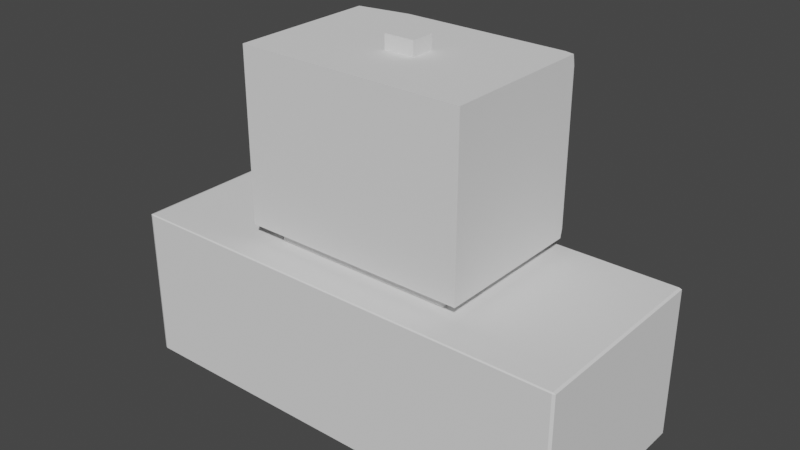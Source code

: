# Source: 1-tv.blend  (saved by Blender 3.6.13; exported with 4.5.12 LTS)
import bpy
from mathutils import Matrix  # noqa: F401  (used for matrix-valued properties, if any)

bpy.ops.wm.read_factory_settings(use_empty=True)
scene = bpy.context.scene
scene.name = 'Scene'

# ---- collections
col_collection = bpy.data.collections.new('Collection'); scene.collection.children.link(col_collection)

# ---- world
world_world = bpy.data.worlds.new('World'); scene.world = world_world
world_world.use_nodes = True; world_world.node_tree.nodes.clear()
_N = world_world.node_tree.nodes; _L = world_world.node_tree.links
n0 = _N.new('ShaderNodeOutputWorld'); n0.name = 'World Output'; n0.location = (300, 300)
n1 = _N.new('ShaderNodeBackground'); n1.name = 'Background'; n1.location = (10, 300)
n1.inputs[0].default_value = (0.05088, 0.05088, 0.05088, 1.0)
_L.new(n1.outputs[0], n0.inputs[0])
n0.is_active_output = True
world_world.color = (0.05088, 0.05088, 0.05088)
world_world.use_sun_shadow = False
world_world.sun_shadow_jitter_overblur = 0.0

# ---- meshes
me_cube_023 = bpy.data.meshes.new('Cube.023')
me_cube_023.from_pydata([(0.9227, -1.0, 0.7867), (0.9227, -1.0, -0.7564), (-0.9244, -1.0, 0.7867), (-0.9244, -1.0, -0.7564), (0.3037, -1.0, 0.7867), (0.3037, -1.0, -0.7564), (0.2635, -1.0, 0.7867), (0.2635, -1.0, -0.7564), (-0.3865, -1.0, 0.7867), (-0.3865, -1.0, -0.7564), (-0.3481, -1.0, 0.7867), (-0.3481, -1.0, -0.7564), (0.8967, -1.0, 0.7867), (0.8967, -1.0, -0.7564), (-0.901, -1.0, 0.7867), (-0.901, -1.0, -0.7564), (0.9227, -1.0, 0.7228), (-0.9244, -1.0, 0.7228), (0.3037, -1.0, 0.7228), (0.2635, -1.0, 0.7228), (-0.3865, -1.0, 0.7228), (-0.3481, -1.0, 0.7228), (0.8967, -1.0, 0.7228), (-0.901, -1.0, 0.7228), (-0.9883, -0.9883, -1.0), (-0.9883, -1.0, -0.9883), (-1.0, -0.9883, -0.9883), (-0.9883, -1.0, 0.9883), (-0.9883, -0.9883, 1.0), (-1.0, -0.9883, 0.9883), (-0.9883, 0.9883, -1.0), (-1.0, 0.9883, -0.9883), (-0.9883, 1.0, -0.9883), (-0.9883, 0.9883, 1.0), (-0.9883, 1.0, 0.9883), (-1.0, 0.9883, 0.9883), (0.9883, -0.9883, -1.0), (1.0, -0.9883, -0.9883), (0.9883, -1.0, -0.9883), (0.9883, -0.9883, 1.0), (0.9883, -1.0, 0.9883), (1.0, -0.9883, 0.9883), (0.9883, 1.0, -0.9883), (1.0, 0.9883, -0.9883), (0.9883, 0.9883, -1.0), (0.9883, 1.0, 0.9883), (0.9883, 0.9883, 1.0), (1.0, 0.9883, 0.9883), (-1.0, -0.9883, 0.7867), (-0.9883, -1.0, 0.7867), (-0.9883, 1.0, 0.7867), (-1.0, 0.9883, 0.7867), (1.0, 0.9883, 0.7867), (0.9883, 1.0, 0.7867), (0.9883, -1.0, 0.7867), (1.0, -0.9883, 0.7867), (-1.0, 0.9883, -0.7564), (-0.9883, 1.0, -0.7564), (0.9883, 1.0, -0.7564), (1.0, 0.9883, -0.7564), (1.0, -0.9883, -0.7564), (0.9883, -1.0, -0.7564), (-0.9883, -1.0, -0.7564), (-1.0, -0.9883, -0.7564), (0.9227, 0.9883, -1.0), (0.9227, 1.0, -0.9883), (0.9227, 1.0, 0.9883), (0.9227, 0.9883, 1.0), (0.9227, -1.0, -0.9883), (0.9227, -0.9883, -1.0), (0.9227, -0.9883, 1.0), (0.9227, -1.0, 0.9883), (0.9111, 0.9883, 0.7867), (0.9344, 1.0, 0.7984), (0.9227, 0.9883, 0.7751), (0.9111, 0.9883, -0.7564), (0.9227, 0.9883, -0.7447), (0.9344, 1.0, -0.7681), (-0.9244, 1.0, -0.9883), (-0.9244, 0.9883, -1.0), (-0.9244, -1.0, 0.9883), (-0.9244, -0.9883, 1.0), (-0.9244, 0.9883, 1.0), (-0.9244, 1.0, 0.9883), (-0.9244, -0.9883, -1.0), (-0.9244, -1.0, -0.9883), (-0.9244, 0.9883, 0.7751), (-0.936, 1.0, 0.7984), (-0.9127, 0.9883, 0.7867), (-0.9244, 0.9883, -0.7447), (-0.9127, 0.9883, -0.7564), (-0.936, 1.0, -0.7681), (-0.9244, 0.5765, 0.7751), (-0.9127, 0.5765, 0.7867), (-0.9127, 0.5649, 0.7751), (0.9111, 0.5649, 0.7751), (0.9111, 0.5765, 0.7867), (0.9227, 0.5765, 0.7751), (-0.9127, 0.5649, -0.7447), (-0.9127, 0.5765, -0.7564), (-0.9244, 0.5765, -0.7447), (0.9111, 0.5765, -0.7564), (0.9111, 0.5649, -0.7447), (0.9227, 0.5765, -0.7447), (0.3037, 0.9883, 1.0), (0.3037, 1.0, 0.9883), (0.3037, -0.9883, -1.0), (0.3037, -1.0, -0.9883), (0.3037, 1.0, 0.7984), (0.3037, 0.9883, 0.7867), (0.3037, 0.9883, -0.7564), (0.3037, 1.0, -0.7681), (0.3037, 0.9883, -1.0), (0.3037, 1.0, -0.9883), (0.3037, -0.9883, 1.0), (0.3037, -1.0, 0.9883), (0.3037, 0.5765, 0.7867), (0.3037, 0.5649, 0.7751), (0.292, 0.5649, -0.7447), (0.3037, 0.5765, -0.7447), (0.3153, 0.5765, -0.7564), (0.3037, 0.5765, -0.7564), (0.2635, 0.9883, -1.0), (0.2635, 1.0, -0.9883), (0.2635, -0.9883, 1.0), (0.2635, -1.0, 0.9883), (0.2635, 1.0, 0.9883), (0.2635, 0.9883, 1.0), (0.2635, -1.0, -0.9883), (0.2635, -0.9883, -1.0), (0.2635, 0.9883, 0.7867), (0.2635, 1.0, 0.7984), (0.2635, 1.0, -0.7681), (0.2635, 0.9883, -0.7564), (0.2635, 0.5649, 0.7751), (0.2635, 0.5765, 0.7867), (0.2635, 0.5765, -0.7564), (0.2518, 0.5765, -0.7564), (0.2635, 0.5765, -0.7447), (0.2752, 0.5649, -0.7447), (-0.3865, 0.9883, -1.0), (-0.3865, 1.0, -0.9883), (-0.3865, -0.9883, 1.0), (-0.3865, -1.0, 0.9883), (-0.3865, 0.9883, 1.0), (-0.3865, 1.0, 0.9883), (-0.3865, -0.9883, -1.0), (-0.3865, -1.0, -0.9883), (-0.3865, 1.0, 0.7984), (-0.3865, 0.9883, 0.7867), (-0.3865, 0.9883, -0.7564), (-0.3865, 1.0, -0.7681), (-0.3865, 0.5765, 0.7867), (-0.3865, 0.5649, 0.7751), (-0.3982, 0.5765, -0.7564), (-0.3865, 0.5765, -0.7447), (-0.3748, 0.5649, -0.7447), (-0.3865, 0.5765, -0.7564), (-0.3481, 1.0, 0.9883), (-0.3481, 0.9883, 1.0), (-0.3481, -1.0, -0.9883), (-0.3481, -0.9883, -1.0), (-0.3481, 0.9883, 0.7867), (-0.3481, 1.0, 0.7984), (-0.3481, 1.0, -0.7681), (-0.3481, 0.9883, -0.7564), (-0.3481, 0.5649, 0.7751), (-0.3481, 0.5765, 0.7867), (-0.3364, 0.5765, -0.7564), (-0.3481, 0.5765, -0.7564), (-0.3598, 0.5649, -0.7447), (-0.3481, 0.5765, -0.7447), (-0.3481, 1.0, -0.9883), (-0.3481, 0.9883, -1.0), (-0.3481, -1.0, 0.9883), (-0.3481, -0.9883, 1.0), (0.8967, 1.0, 0.9883), (0.8967, 0.9883, 1.0), (0.8967, -1.0, -0.9883), (0.8967, -0.9883, -1.0), (0.8967, 0.9883, 0.7867), (0.8967, 1.0, 0.7984), (0.8967, 1.0, -0.7681), (0.8967, 0.9883, -0.7564), (0.8967, 0.5649, 0.7751), (0.8967, 0.5765, 0.7867), (0.9083, 0.5649, -0.7447), (0.8967, 0.5765, -0.7564), (0.885, 0.5765, -0.7564), (0.8967, 0.5765, -0.7447), (0.8967, 1.0, -0.9883), (0.8967, 0.9883, -1.0), (0.8967, -1.0, 0.9883), (0.8967, -0.9883, 1.0), (-0.901, 1.0, -0.9883), (-0.901, 0.9883, -1.0), (-0.901, -1.0, 0.9883), (-0.901, -0.9883, 1.0), (-0.901, 1.0, 0.9883), (-0.901, 0.9883, 1.0), (-0.901, -1.0, -0.9883), (-0.901, -0.9883, -1.0), (-0.901, 0.9883, 0.7867), (-0.901, 1.0, 0.7984), (-0.901, 1.0, -0.7681), (-0.901, 0.9883, -0.7564), (-0.901, 0.5649, 0.7751), (-0.901, 0.5765, 0.7867), (-0.8894, 0.5765, -0.7564), (-0.901, 0.5765, -0.7564), (-0.9127, 0.5649, -0.7447), (-0.901, 0.5765, -0.7447), (-1.0, -0.9883, 0.7228), (-0.9883, -1.0, 0.7228), (-1.0, 0.9883, 0.7228), (-0.9883, 1.0, 0.7228), (0.9883, 1.0, 0.7228), (1.0, 0.9883, 0.7228), (1.0, -0.9883, 0.7228), (0.9883, -1.0, 0.7228), (0.9227, 0.9883, 0.7228), (0.9344, 1.0, 0.7228), (-0.936, 1.0, 0.7228), (-0.9244, 0.9883, 0.7228), (0.9111, 0.5649, 0.7228), (0.9227, 0.5765, 0.7228), (-0.9244, 0.5765, 0.7228), (-0.9127, 0.5649, 0.7228), (0.3037, 0.5765, 0.7111), (0.292, 0.5649, 0.7345), (0.3153, 0.5765, 0.7228), (0.2635, 0.5765, 0.7111), (0.2518, 0.5765, 0.7228), (0.2752, 0.5649, 0.7345), (-0.3865, 0.5765, 0.7111), (-0.3982, 0.5765, 0.7228), (-0.3748, 0.5649, 0.7345), (-0.3481, 0.5765, 0.7111), (-0.3598, 0.5649, 0.7345), (-0.3364, 0.5765, 0.7228), (0.8967, 0.5765, 0.7111), (0.885, 0.5765, 0.7228), (0.9083, 0.5649, 0.7345), (-0.901, 0.5765, 0.7111), (-0.9127, 0.5649, 0.7345), (-0.8894, 0.5765, 0.7228), (0.3037, 0.9172, 0.7111), (0.3153, 0.9172, 0.7228), (0.3153, 0.9289, 0.7111), (0.3037, 0.9172, -0.7447), (0.3153, 0.9289, -0.7447), (0.3153, 0.9172, -0.7564), (-0.3364, 0.9172, -0.7564), (-0.3481, 0.9172, -0.7447), (-0.3364, 0.9289, -0.7447), (0.2518, 0.9172, -0.7564), (0.2518, 0.9289, -0.7447), (0.2635, 0.9172, -0.7447), (0.2635, 0.9172, 0.7111), (0.2518, 0.9289, 0.7111), (0.2518, 0.9172, 0.7228), (-0.8894, 0.9172, -0.7564), (-0.901, 0.9172, -0.7447), (-0.8894, 0.9289, -0.7447), (-0.3982, 0.9172, -0.7564), (-0.3982, 0.9289, -0.7447), (-0.3865, 0.9172, -0.7447), (-0.3865, 0.9172, 0.7111), (-0.3982, 0.9289, 0.7111), (-0.3982, 0.9172, 0.7228), (-0.3481, 0.9172, 0.7111), (-0.3364, 0.9172, 0.7228), (-0.3364, 0.9289, 0.7111), (0.885, 0.9172, -0.7564), (0.885, 0.9289, -0.7447), (0.8967, 0.9172, -0.7447), (0.8967, 0.9172, 0.7111), (0.885, 0.9289, 0.7111), (0.885, 0.9172, 0.7228), (-0.901, 0.9172, 0.7111), (-0.8894, 0.9172, 0.7228), (-0.8894, 0.9289, 0.7111)], [], [(82, 33, 28, 81), (212, 48, 51, 214), (54, 40, 71, 0), (48, 29, 35, 51), (46, 67, 70, 39), (32, 57, 91, 78), (215, 50, 87, 222), (221, 73, 53, 216), (219, 54, 0, 16), (17, 2, 49, 213), (85, 3, 62, 25), (73, 66, 45, 53), (38, 61, 1, 68), (2, 80, 27, 49), (64, 44, 36, 69), (191, 64, 69, 179), (74, 220, 225, 97), (63, 212, 214, 56), (52, 47, 41, 55), (67, 177, 193, 70), (65, 77, 58, 42), (68, 1, 13, 178), (43, 59, 60, 37), (26, 63, 56, 31), (217, 52, 55, 218), (50, 34, 83, 87), (88, 202, 207, 93), (23, 14, 2, 17), (87, 83, 198, 203), (199, 82, 81, 197), (98, 227, 244, 210), (79, 195, 201, 84), (227, 94, 206, 244), (89, 223, 226, 100), (123, 132, 111, 113), (229, 117, 184, 242), (4, 115, 125, 6), (131, 126, 105, 108), (22, 12, 4, 18), (122, 112, 106, 129), (108, 105, 176, 181), (130, 109, 116, 135), (109, 180, 185, 116), (113, 111, 182, 190), (173, 122, 129, 161), (133, 165, 169, 136), (6, 125, 174, 10), (128, 7, 11, 160), (137, 168, 252, 255), (183, 110, 121, 187), (233, 134, 117, 229), (177, 104, 114, 193), (18, 4, 6, 19), (112, 191, 179, 106), (236, 153, 166, 238), (148, 145, 158, 163), (159, 144, 142, 175), (149, 162, 167, 152), (140, 173, 161, 146), (244, 206, 153, 236), (144, 199, 197, 142), (10, 174, 143, 8), (21, 10, 8, 20), (202, 149, 152, 207), (162, 130, 135, 167), (19, 6, 10, 21), (163, 158, 126, 131), (127, 159, 175, 124), (238, 166, 134, 233), (154, 208, 261, 264), (147, 9, 15, 200), (195, 140, 146, 201), (150, 205, 209, 157), (194, 204, 151, 141), (0, 71, 192, 12), (16, 0, 12, 22), (181, 176, 66, 73), (180, 72, 96, 185), (220, 76, 103, 225), (139, 233, 229, 118), (107, 5, 7, 128), (178, 13, 5, 107), (110, 133, 136, 121), (12, 192, 115, 4), (14, 196, 80, 2), (223, 86, 92, 226), (78, 91, 204, 194), (200, 15, 3, 85), (242, 184, 95, 224), (165, 150, 157, 169), (203, 198, 145, 148), (8, 143, 196, 14), (20, 8, 14, 23), (160, 11, 9, 147), (9, 20, 23, 15), (186, 242, 224, 102), (172, 164, 132, 123), (1, 16, 22, 13), (234, 155, 266, 267), (7, 19, 21, 11), (11, 21, 20, 9), (211, 243, 279, 262), (5, 18, 19, 7), (250, 248, 277, 274), (13, 22, 18, 5), (119, 228, 246, 249), (205, 90, 99, 209), (75, 183, 187, 101), (104, 127, 124, 114), (15, 23, 17, 3), (59, 217, 218, 60), (3, 17, 213, 62), (57, 215, 222, 91), (61, 219, 16, 1), (77, 221, 216, 58), (190, 182, 77, 65), (254, 272, 259, 256), (263, 281, 268, 265), (141, 151, 164, 172), (240, 189, 275, 276), (188, 120, 251, 273), (239, 232, 260, 271), (245, 235, 269, 280), (156, 236, 238, 170), (231, 138, 257, 258), (230, 241, 278, 247), (171, 237, 270, 253), (24, 25, 26), (27, 28, 29), (30, 31, 32), (33, 34, 35), (36, 37, 38), (39, 40, 41), (42, 43, 44), (45, 46, 47), (72, 73, 74), (75, 76, 77), (86, 87, 88), (89, 90, 91), (92, 93, 94), (95, 96, 97), (98, 99, 100), (101, 102, 103), (118, 119, 120, 121), (136, 137, 138, 139), (154, 155, 156, 157), (168, 169, 170, 171), (186, 187, 188, 189), (208, 209, 210, 211), (228, 229, 230), (231, 232, 233), (234, 235, 236), (237, 238, 239), (240, 241, 242), (243, 244, 245), (246, 247, 248), (249, 250, 251), (252, 253, 254), (255, 256, 257), (258, 259, 260), (261, 262, 263), (264, 265, 266), (267, 268, 269), (270, 271, 272), (273, 274, 275), (276, 277, 278), (279, 280, 281), (30, 24, 26, 31), (49, 27, 29, 48), (28, 33, 35, 29), (57, 32, 31, 56), (79, 30, 32, 78), (67, 46, 45, 66), (59, 43, 42, 58), (36, 44, 43, 37), (46, 39, 41, 47), (61, 38, 37, 60), (69, 36, 38, 68), (81, 28, 27, 80), (213, 49, 48, 212), (34, 50, 51, 35), (47, 52, 53, 45), (40, 54, 55, 41), (215, 57, 56, 214), (217, 59, 58, 216), (219, 61, 60, 218), (25, 62, 63, 26), (44, 64, 65, 42), (177, 67, 66, 176), (179, 69, 68, 178), (39, 70, 71, 40), (181, 73, 72, 180), (183, 75, 77, 182), (221, 77, 76, 220), (195, 79, 78, 194), (197, 81, 80, 196), (33, 82, 83, 34), (24, 84, 85, 25), (223, 89, 91, 222), (185, 96, 95, 184), (186, 102, 101, 187), (225, 103, 102, 224), (227, 98, 100, 226), (74, 97, 96, 72), (92, 86, 88, 93), (75, 101, 103, 76), (89, 100, 99, 90), (127, 104, 105, 126), (129, 106, 107, 128), (131, 108, 109, 130), (133, 110, 111, 132), (191, 112, 113, 190), (193, 114, 115, 192), (135, 116, 117, 134), (139, 118, 121, 136), (228, 119, 118, 229), (112, 122, 123, 113), (114, 124, 125, 115), (159, 127, 126, 158), (161, 129, 128, 160), (163, 131, 130, 162), (165, 133, 132, 164), (167, 135, 134, 166), (168, 137, 136, 169), (233, 139, 138, 231), (173, 140, 141, 172), (175, 142, 143, 174), (199, 144, 145, 198), (201, 146, 147, 200), (203, 148, 149, 202), (205, 150, 151, 204), (207, 152, 153, 206), (208, 154, 157, 209), (236, 156, 155, 234), (144, 159, 158, 145), (146, 161, 160, 147), (148, 163, 162, 149), (150, 165, 164, 151), (152, 167, 166, 153), (156, 170, 169, 157), (122, 173, 172, 123), (124, 175, 174, 125), (237, 171, 170, 238), (104, 177, 176, 105), (106, 179, 178, 107), (108, 181, 180, 109), (110, 183, 182, 111), (116, 185, 184, 117), (120, 188, 187, 121), (64, 191, 190, 65), (70, 193, 192, 71), (242, 186, 189, 240), (140, 195, 194, 141), (142, 197, 196, 143), (82, 199, 198, 83), (84, 201, 200, 85), (87, 203, 202, 88), (90, 205, 204, 91), (93, 207, 206, 94), (98, 210, 209, 99), (243, 211, 210, 244), (62, 213, 212, 63), (50, 215, 214, 51), (52, 217, 216, 53), (54, 219, 218, 55), (73, 221, 220, 74), (86, 223, 222, 87), (97, 225, 224, 95), (94, 227, 226, 92), (229, 242, 241, 230), (244, 236, 235, 245), (238, 233, 232, 239), (248, 250, 249, 246), (254, 256, 255, 252), (258, 257, 256, 259), (263, 265, 264, 261), (267, 266, 265, 268), (272, 254, 253, 270), (250, 274, 273, 251), (276, 275, 274, 277), (281, 263, 262, 279), (247, 278, 277, 248), (280, 269, 268, 281), (271, 260, 259, 272), (234, 267, 269, 235), (279, 243, 245, 280), (188, 273, 275, 189), (278, 241, 240, 276), (119, 249, 251, 120), (137, 255, 257, 138), (260, 232, 231, 258), (239, 271, 270, 237), (252, 168, 171, 253), (230, 247, 246, 228), (211, 262, 261, 208), (266, 155, 154, 264), (30, 79, 84, 24)])
_uv = me_cube_023.uv_layers.new(name='UVMap')
_uv.uv.foreach_set('vector', [0.8655, 0.5015, 0.8735, 0.5015, 0.8735, 0.7485, 0.8655, 0.7485, 0.5903, 0.001458, 0.5983, 0.001458, 0.5983, 0.2485, 0.5903, 0.2485, 0.5983, 0.7515, 0.6235, 0.7515, 0.6235, 0.7597, 0.5983, 0.7597, 0.5983, 0.001458, 0.6235, 0.001458, 0.6235, 0.2485, 0.5983, 0.2485, 0.6265, 0.5015, 0.6347, 0.5015, 0.6347, 0.7485, 0.6265, 0.7485, 0.3765, 0.2515, 0.4054, 0.2515, 0.404, 0.258, 0.3765, 0.2595, 0.5903, 0.2515, 0.5983, 0.2515, 0.5998, 0.258, 0.5903, 0.258, 0.5903, 0.4918, 0.5998, 0.4918, 0.5983, 0.4985, 0.5903, 0.4985, 0.5903, 0.7515, 0.5983, 0.7515, 0.5983, 0.7597, 0.5903, 0.7597, 0.5903, 0.9905, 0.5983, 0.9905, 0.5983, 0.9985, 0.5903, 0.9985, 0.3765, 0.9905, 0.4054, 0.9905, 0.4054, 0.9985, 0.3765, 0.9985, 0.5998, 0.4918, 0.6235, 0.4903, 0.6235, 0.4985, 0.5983, 0.4985, 0.3765, 0.7515, 0.4054, 0.7515, 0.4054, 0.7597, 0.3765, 0.7597, 0.5983, 0.9905, 0.6235, 0.9905, 0.6235, 0.9985, 0.5983, 0.9985, 0.3653, 0.5015, 0.3735, 0.5015, 0.3735, 0.7485, 0.3653, 0.7485, 0.3621, 0.5015, 0.3653, 0.5015, 0.3653, 0.7485, 0.3621, 0.7485, 0.5969, 0.4903, 0.5903, 0.4903, 0.5903, 0.4903, 0.5969, 0.4903, 0.4054, 0.001458, 0.5903, 0.001458, 0.5903, 0.2485, 0.4054, 0.2485, 0.5983, 0.5015, 0.6235, 0.5015, 0.6235, 0.7485, 0.5983, 0.7485, 0.6347, 0.5015, 0.6379, 0.5015, 0.6379, 0.7485, 0.6347, 0.7485, 0.3765, 0.4903, 0.404, 0.4918, 0.4054, 0.4985, 0.3765, 0.4985, 0.3765, 0.7597, 0.4054, 0.7597, 0.4054, 0.7629, 0.3765, 0.7629, 0.3765, 0.5015, 0.4054, 0.5015, 0.4054, 0.7485, 0.3765, 0.7485, 0.3765, 0.001458, 0.4054, 0.001458, 0.4054, 0.2485, 0.3765, 0.2485, 0.5903, 0.5015, 0.5983, 0.5015, 0.5983, 0.7485, 0.5903, 0.7485, 0.5983, 0.2515, 0.6235, 0.2515, 0.6235, 0.2595, 0.5998, 0.258, 0.5983, 0.2609, 0.5983, 0.2624, 0.5983, 0.2624, 0.5983, 0.2609, 0.5903, 0.9876, 0.5983, 0.9876, 0.5983, 0.9905, 0.5903, 0.9905, 0.5998, 0.258, 0.6235, 0.2595, 0.6235, 0.2624, 0.5998, 0.2624, 0.8626, 0.5015, 0.8655, 0.5015, 0.8655, 0.7485, 0.8626, 0.7485, 0.4069, 0.2609, 0.5903, 0.2609, 0.5918, 0.2609, 0.4069, 0.2609, 0.1345, 0.5015, 0.1374, 0.5015, 0.1374, 0.7485, 0.1345, 0.7485, 0.5903, 0.2609, 0.5969, 0.2609, 0.5969, 0.2624, 0.5918, 0.2609, 0.4069, 0.2595, 0.5903, 0.2595, 0.5903, 0.2595, 0.4069, 0.2595, 0.3765, 0.4079, 0.404, 0.4079, 0.404, 0.413, 0.3765, 0.413, 0.5918, 0.4115, 0.5969, 0.413, 0.5969, 0.4871, 0.5918, 0.4885, 0.5983, 0.837, 0.6235, 0.837, 0.6235, 0.8421, 0.5983, 0.8421, 0.5998, 0.4079, 0.6235, 0.4079, 0.6235, 0.413, 0.5998, 0.413, 0.5903, 0.7629, 0.5983, 0.7629, 0.5983, 0.837, 0.5903, 0.837, 0.2829, 0.5015, 0.288, 0.5015, 0.288, 0.7485, 0.2829, 0.7485, 0.5998, 0.413, 0.6235, 0.413, 0.6235, 0.4871, 0.5998, 0.4871, 0.5983, 0.4079, 0.5983, 0.413, 0.5983, 0.413, 0.5983, 0.4079, 0.5983, 0.413, 0.5983, 0.4871, 0.5983, 0.4871, 0.5983, 0.413, 0.3765, 0.413, 0.404, 0.413, 0.404, 0.4871, 0.3765, 0.4871, 0.2065, 0.5015, 0.2829, 0.5015, 0.2829, 0.7485, 0.2065, 0.7485, 0.4054, 0.4079, 0.4054, 0.3315, 0.4054, 0.3315, 0.4054, 0.4079, 0.5983, 0.8421, 0.6235, 0.8421, 0.6235, 0.9185, 0.5983, 0.9185, 0.3765, 0.8421, 0.4054, 0.8421, 0.4054, 0.9185, 0.3765, 0.9185, 0.4054, 0.4065, 0.4054, 0.3329, 0.4054, 0.3329, 0.4054, 0.4065, 0.4054, 0.4871, 0.4054, 0.413, 0.4054, 0.413, 0.4054, 0.4871, 0.5918, 0.4094, 0.5969, 0.4079, 0.5969, 0.413, 0.5918, 0.4115, 0.6379, 0.5015, 0.712, 0.5015, 0.712, 0.7485, 0.6379, 0.7485, 0.5903, 0.837, 0.5983, 0.837, 0.5983, 0.8421, 0.5903, 0.8421, 0.288, 0.5015, 0.3621, 0.5015, 0.3621, 0.7485, 0.288, 0.7485, 0.5918, 0.3281, 0.5969, 0.3267, 0.5969, 0.3315, 0.5918, 0.33, 0.5998, 0.3267, 0.6235, 0.3267, 0.6235, 0.3315, 0.5998, 0.3315, 0.7935, 0.5015, 0.7983, 0.5015, 0.7983, 0.7485, 0.7935, 0.7485, 0.5983, 0.3267, 0.5983, 0.3315, 0.5983, 0.3315, 0.5983, 0.3267, 0.2017, 0.5015, 0.2065, 0.5015, 0.2065, 0.7485, 0.2017, 0.7485, 0.5918, 0.2609, 0.5969, 0.2624, 0.5969, 0.3267, 0.5918, 0.3281, 0.7983, 0.5015, 0.8626, 0.5015, 0.8626, 0.7485, 0.7983, 0.7485, 0.5983, 0.9185, 0.6235, 0.9185, 0.6235, 0.9233, 0.5983, 0.9233, 0.5903, 0.9185, 0.5983, 0.9185, 0.5983, 0.9233, 0.5903, 0.9233, 0.5983, 0.2624, 0.5983, 0.3267, 0.5983, 0.3267, 0.5983, 0.2624, 0.5983, 0.3315, 0.5983, 0.4079, 0.5983, 0.4079, 0.5983, 0.3315, 0.5903, 0.8421, 0.5983, 0.8421, 0.5983, 0.9185, 0.5903, 0.9185, 0.5998, 0.3315, 0.6235, 0.3315, 0.6235, 0.4079, 0.5998, 0.4079, 0.7171, 0.5015, 0.7935, 0.5015, 0.7935, 0.7485, 0.7171, 0.7485, 0.5918, 0.33, 0.5969, 0.3315, 0.5969, 0.4079, 0.5918, 0.4094, 0.4054, 0.3252, 0.4054, 0.2638, 0.4054, 0.2638, 0.4054, 0.3252, 0.3765, 0.9233, 0.4054, 0.9233, 0.4054, 0.9876, 0.3765, 0.9876, 0.1374, 0.5015, 0.2017, 0.5015, 0.2017, 0.7485, 0.1374, 0.7485, 0.4054, 0.3267, 0.4054, 0.2624, 0.4054, 0.2624, 0.4054, 0.3267, 0.3765, 0.2624, 0.404, 0.2624, 0.404, 0.3267, 0.3765, 0.3267, 0.5983, 0.7597, 0.6235, 0.7597, 0.6235, 0.7629, 0.5983, 0.7629, 0.5903, 0.7597, 0.5983, 0.7597, 0.5983, 0.7629, 0.5903, 0.7629, 0.5998, 0.4871, 0.6235, 0.4871, 0.6235, 0.4903, 0.5998, 0.4918, 0.5983, 0.4871, 0.5983, 0.4889, 0.5983, 0.4889, 0.5983, 0.4871, 0.5903, 0.4903, 0.4069, 0.4903, 0.4069, 0.4903, 0.5903, 0.4903, 0.4069, 0.4094, 0.5918, 0.4094, 0.5918, 0.4115, 0.4069, 0.4115, 0.3765, 0.837, 0.4054, 0.837, 0.4054, 0.8421, 0.3765, 0.8421, 0.3765, 0.7629, 0.4054, 0.7629, 0.4054, 0.837, 0.3765, 0.837, 0.4054, 0.413, 0.4054, 0.4079, 0.4054, 0.4079, 0.4054, 0.413, 0.5983, 0.7629, 0.6235, 0.7629, 0.6235, 0.837, 0.5983, 0.837, 0.5983, 0.9876, 0.6235, 0.9876, 0.6235, 0.9905, 0.5983, 0.9905, 0.5903, 0.2595, 0.5969, 0.2595, 0.5969, 0.2595, 0.5903, 0.2595, 0.3765, 0.2595, 0.404, 0.258, 0.404, 0.2624, 0.3765, 0.2624, 0.3765, 0.9876, 0.4054, 0.9876, 0.4054, 0.9905, 0.3765, 0.9905, 0.5918, 0.4885, 0.5969, 0.4871, 0.5969, 0.4889, 0.5903, 0.4889, 0.4054, 0.3315, 0.4054, 0.3267, 0.4054, 0.3267, 0.4054, 0.3315, 0.5998, 0.2624, 0.6235, 0.2624, 0.6235, 0.3267, 0.5998, 0.3267, 0.5983, 0.9233, 0.6235, 0.9233, 0.6235, 0.9876, 0.5983, 0.9876, 0.5903, 0.9233, 0.5983, 0.9233, 0.5983, 0.9876, 0.5903, 0.9876, 0.3765, 0.9185, 0.4054, 0.9185, 0.4054, 0.9233, 0.3765, 0.9233, 0.4054, 0.9233, 0.5903, 0.9233, 0.5903, 0.9876, 0.4054, 0.9876, 0.4069, 0.4885, 0.5918, 0.4885, 0.5903, 0.4889, 0.4069, 0.4889, 0.3765, 0.3315, 0.404, 0.3315, 0.404, 0.4079, 0.3765, 0.4079, 0.4054, 0.7597, 0.5903, 0.7597, 0.5903, 0.7629, 0.4054, 0.7629, 0.5889, 0.3267, 0.4069, 0.3267, 0.4069, 0.3267, 0.5889, 0.3267, 0.4054, 0.8421, 0.5903, 0.8421, 0.5903, 0.9185, 0.4054, 0.9185, 0.4054, 0.9185, 0.5903, 0.9185, 0.5903, 0.9233, 0.4054, 0.9233, 0.4069, 0.2624, 0.5889, 0.2624, 0.5889, 0.2624, 0.4069, 0.2624, 0.4054, 0.837, 0.5903, 0.837, 0.5903, 0.8421, 0.4054, 0.8421, 0.4069, 0.4144, 0.5889, 0.4144, 0.5889, 0.4856, 0.4069, 0.4856, 0.4054, 0.7629, 0.5903, 0.7629, 0.5903, 0.837, 0.4054, 0.837, 0.4069, 0.413, 0.5889, 0.413, 0.5889, 0.413, 0.4069, 0.413, 0.4054, 0.2624, 0.4054, 0.2609, 0.4054, 0.2609, 0.4054, 0.2624, 0.4054, 0.4889, 0.4054, 0.4871, 0.4054, 0.4871, 0.4054, 0.4889, 0.712, 0.5015, 0.7171, 0.5015, 0.7171, 0.7485, 0.712, 0.7485, 0.4054, 0.9876, 0.5903, 0.9876, 0.5903, 0.9905, 0.4054, 0.9905, 0.4054, 0.5015, 0.5903, 0.5015, 0.5903, 0.7485, 0.4054, 0.7485, 0.4054, 0.9905, 0.5903, 0.9905, 0.5903, 0.9985, 0.4054, 0.9985, 0.4054, 0.2515, 0.5903, 0.2515, 0.5903, 0.258, 0.404, 0.258, 0.4054, 0.7515, 0.5903, 0.7515, 0.5903, 0.7597, 0.4054, 0.7597, 0.404, 0.4918, 0.5903, 0.4918, 0.5903, 0.4985, 0.4054, 0.4985, 0.3765, 0.4871, 0.404, 0.4871, 0.404, 0.4918, 0.3765, 0.4903, 0.4069, 0.3329, 0.5889, 0.3329, 0.5889, 0.4065, 0.4069, 0.4065, 0.4069, 0.2638, 0.5889, 0.2638, 0.5889, 0.3252, 0.4069, 0.3252, 0.3765, 0.3267, 0.404, 0.3267, 0.404, 0.3315, 0.3765, 0.3315, 0.5889, 0.4871, 0.4069, 0.4871, 0.4069, 0.4871, 0.5889, 0.4871, 0.4054, 0.4856, 0.4054, 0.4144, 0.4054, 0.4144, 0.4054, 0.4856, 0.5903, 0.3329, 0.5903, 0.4065, 0.5903, 0.4065, 0.5903, 0.3329, 0.5903, 0.2638, 0.5903, 0.3252, 0.5903, 0.3252, 0.5903, 0.2638, 0.4069, 0.3281, 0.5918, 0.3281, 0.5918, 0.33, 0.4069, 0.33, 0.5889, 0.4079, 0.4069, 0.4079, 0.4069, 0.4079, 0.5889, 0.4079, 0.5903, 0.4144, 0.5903, 0.4856, 0.5903, 0.4856, 0.5903, 0.4144, 0.4069, 0.3315, 0.5889, 0.3315, 0.5889, 0.3315, 0.4069, 0.3315, 0.1265, 0.7485, 0.1265, 0.75, 0.125, 0.7485, 0.6235, 0.9985, 0.625, 0.9985, 0.6235, 1.0, 0.1265, 0.5015, 0.125, 0.5015, 0.1265, 0.5, 0.625, 0.2515, 0.6235, 0.2515, 0.6235, 0.25, 0.3735, 0.7485, 0.375, 0.7485, 0.3735, 0.75, 0.625, 0.7515, 0.6235, 0.7515, 0.6235, 0.75, 0.3765, 0.4985, 0.3765, 0.5, 0.375, 0.4985, 0.6235, 0.4985, 0.625, 0.4985, 0.6235, 0.5, 0.5983, 0.4889, 0.5998, 0.4918, 0.5969, 0.4903, 0.4054, 0.4889, 0.4069, 0.4903, 0.404, 0.4918, 0.5969, 0.2595, 0.5998, 0.258, 0.5983, 0.2609, 0.4069, 0.2595, 0.4054, 0.2609, 0.404, 0.258, 0.5969, 0.2595, 0.5983, 0.2609, 0.5969, 0.2609, 0.5969, 0.4889, 0.5983, 0.4889, 0.5969, 0.4903, 0.4069, 0.2609, 0.4054, 0.2609, 0.4069, 0.2595, 0.4054, 0.4889, 0.4069, 0.4889, 0.4069, 0.4903, 0.4069, 0.4115, 0.4069, 0.413, 0.4054, 0.4144, 0.4054, 0.413, 0.4054, 0.4079, 0.4054, 0.4065, 0.4069, 0.4079, 0.4069, 0.4094, 0.4054, 0.3252, 0.4069, 0.3267, 0.4069, 0.3281, 0.4054, 0.3267, 0.4054, 0.3329, 0.4054, 0.3315, 0.4069, 0.33, 0.4069, 0.3315, 0.4069, 0.4885, 0.4054, 0.4871, 0.4054, 0.4856, 0.4069, 0.4871, 0.4054, 0.2638, 0.4054, 0.2624, 0.4069, 0.2609, 0.4069, 0.2624, 0.5889, 0.413, 0.5918, 0.4115, 0.5903, 0.4144, 0.5889, 0.4079, 0.5903, 0.4065, 0.5918, 0.4094, 0.5889, 0.3267, 0.5903, 0.3252, 0.5918, 0.3281, 0.5889, 0.3315, 0.5918, 0.33, 0.5903, 0.3329, 0.5889, 0.4871, 0.5903, 0.4856, 0.5918, 0.4885, 0.5889, 0.2624, 0.5918, 0.2609, 0.5903, 0.2638, 0.5889, 0.413, 0.5903, 0.4144, 0.5889, 0.4144, 0.4069, 0.413, 0.4069, 0.4144, 0.4054, 0.4144, 0.4054, 0.3329, 0.4069, 0.3315, 0.4069, 0.3329, 0.4054, 0.4065, 0.4069, 0.4065, 0.4069, 0.4079, 0.5889, 0.4079, 0.5889, 0.4065, 0.5903, 0.4065, 0.4054, 0.2638, 0.4069, 0.2624, 0.4069, 0.2638, 0.4054, 0.3252, 0.4069, 0.3252, 0.4069, 0.3267, 0.5889, 0.3267, 0.5889, 0.3252, 0.5903, 0.3252, 0.5889, 0.3315, 0.5903, 0.3329, 0.5889, 0.3329, 0.4054, 0.4856, 0.4069, 0.4856, 0.4069, 0.4871, 0.5889, 0.4871, 0.5889, 0.4856, 0.5903, 0.4856, 0.5889, 0.2624, 0.5903, 0.2638, 0.5889, 0.2638, 0.1265, 0.5015, 0.1265, 0.7485, 0.125, 0.7485, 0.125, 0.5015, 0.5983, 0.0, 0.6235, 0.0, 0.6235, 0.001458, 0.5983, 0.001458, 0.625, 0.001458, 0.625, 0.2485, 0.6235, 0.2485, 0.6235, 0.001458, 0.4054, 0.2515, 0.3765, 0.2515, 0.3765, 0.2485, 0.4054, 0.2485, 0.1345, 0.5015, 0.1265, 0.5015, 0.1265, 0.5, 0.1345, 0.5, 0.625, 0.4903, 0.625, 0.4985, 0.6235, 0.4985, 0.6235, 0.4903, 0.4054, 0.5015, 0.3765, 0.5015, 0.3765, 0.4985, 0.4054, 0.4985, 0.3735, 0.7485, 0.3735, 0.5015, 0.3765, 0.5015, 0.3765, 0.7485, 0.6265, 0.5015, 0.6265, 0.7485, 0.6235, 0.7485, 0.6235, 0.5015, 0.4054, 0.7515, 0.3765, 0.7515, 0.3765, 0.7485, 0.4054, 0.7485, 0.3653, 0.7485, 0.3735, 0.7485, 0.3735, 0.75, 0.3653, 0.75, 0.625, 0.9905, 0.625, 0.9985, 0.6235, 0.9985, 0.6235, 0.9905, 0.5903, 0.0, 0.5983, 0.0, 0.5983, 0.001458, 0.5903, 0.001458, 0.6235, 0.2515, 0.5983, 0.2515, 0.5983, 0.2485, 0.6235, 0.2485, 0.6235, 0.5015, 0.5983, 0.5015, 0.5983, 0.4985, 0.6235, 0.4985, 0.6235, 0.7515, 0.5983, 0.7515, 0.5983, 0.7485, 0.6235, 0.7485, 0.5903, 0.2515, 0.4054, 0.2515, 0.4054, 0.2485, 0.5903, 0.2485, 0.5903, 0.5015, 0.4054, 0.5015, 0.4054, 0.4985, 0.5903, 0.4985, 0.5903, 0.7515, 0.4054, 0.7515, 0.4054, 0.7485, 0.5903, 0.7485, 0.3765, 0.0, 0.4054, 0.0, 0.4054, 0.001458, 0.3765, 0.001458, 0.3735, 0.5015, 0.3653, 0.5015, 0.3653, 0.5, 0.3735, 0.5, 0.625, 0.4871, 0.625, 0.4903, 0.6235, 0.4903, 0.6235, 0.4871, 0.3621, 0.7485, 0.3653, 0.7485, 0.3653, 0.75, 0.3621, 0.75, 0.625, 0.7515, 0.625, 0.7597, 0.6235, 0.7597, 0.6235, 0.7515, 0.5998, 0.4871, 0.5998, 0.4918, 0.5983, 0.4889, 0.5983, 0.4871, 0.4054, 0.4871, 0.4054, 0.4889, 0.404, 0.4918, 0.404, 0.4871, 0.5903, 0.4918, 0.404, 0.4918, 0.4069, 0.4903, 0.5903, 0.4903, 0.1374, 0.5015, 0.1345, 0.5015, 0.1345, 0.5, 0.1374, 0.5, 0.625, 0.9876, 0.625, 0.9905, 0.6235, 0.9905, 0.6235, 0.9876, 0.625, 0.2515, 0.625, 0.2595, 0.6235, 0.2595, 0.6235, 0.2515, 0.1265, 0.7485, 0.1345, 0.7485, 0.1345, 0.75, 0.1265, 0.75, 0.5903, 0.2595, 0.4069, 0.2595, 0.404, 0.258, 0.5903, 0.258, 0.5983, 0.4871, 0.5983, 0.4889, 0.5969, 0.4889, 0.5969, 0.4871, 0.4069, 0.4885, 0.4069, 0.4889, 0.4054, 0.4889, 0.4054, 0.4871, 0.5903, 0.4903, 0.4069, 0.4903, 0.4069, 0.4889, 0.5903, 0.4889, 0.5903, 0.2609, 0.4069, 0.2609, 0.4069, 0.2595, 0.5903, 0.2595, 0.5969, 0.4903, 0.5969, 0.4903, 0.5983, 0.4889, 0.5983, 0.4889, 0.5969, 0.2595, 0.5969, 0.2595, 0.5983, 0.2609, 0.5983, 0.2609, 0.4054, 0.4889, 0.4054, 0.4889, 0.4069, 0.4903, 0.4069, 0.4903, 0.4069, 0.2595, 0.4069, 0.2595, 0.4054, 0.2609, 0.4054, 0.2609, 0.625, 0.4079, 0.625, 0.413, 0.6235, 0.413, 0.6235, 0.4079, 0.2829, 0.7485, 0.288, 0.7485, 0.288, 0.75, 0.2829, 0.75, 0.5998, 0.4079, 0.5998, 0.413, 0.5983, 0.413, 0.5983, 0.4079, 0.4054, 0.4079, 0.4054, 0.413, 0.404, 0.413, 0.404, 0.4079, 0.3621, 0.5015, 0.288, 0.5015, 0.288, 0.5, 0.3621, 0.5, 0.625, 0.7629, 0.625, 0.837, 0.6235, 0.837, 0.6235, 0.7629, 0.5983, 0.4079, 0.5983, 0.413, 0.5969, 0.413, 0.5969, 0.4079, 0.4069, 0.4094, 0.4069, 0.4115, 0.4054, 0.413, 0.4054, 0.4079, 0.5889, 0.413, 0.4069, 0.413, 0.4069, 0.4115, 0.5918, 0.4115, 0.288, 0.5015, 0.2829, 0.5015, 0.2829, 0.5, 0.288, 0.5, 0.625, 0.837, 0.625, 0.8421, 0.6235, 0.8421, 0.6235, 0.837, 0.625, 0.3315, 0.625, 0.4079, 0.6235, 0.4079, 0.6235, 0.3315, 0.2065, 0.7485, 0.2829, 0.7485, 0.2829, 0.75, 0.2065, 0.75, 0.5998, 0.3315, 0.5998, 0.4079, 0.5983, 0.4079, 0.5983, 0.3315, 0.4054, 0.3315, 0.4054, 0.4079, 0.404, 0.4079, 0.404, 0.3315, 0.5983, 0.3315, 0.5983, 0.4079, 0.5969, 0.4079, 0.5969, 0.3315, 0.4054, 0.3329, 0.4054, 0.4065, 0.4054, 0.4079, 0.4054, 0.3315, 0.5918, 0.4094, 0.4069, 0.4094, 0.4069, 0.4079, 0.5889, 0.4079, 0.2065, 0.5015, 0.2017, 0.5015, 0.2017, 0.5, 0.2065, 0.5, 0.625, 0.9185, 0.625, 0.9233, 0.6235, 0.9233, 0.6235, 0.9185, 0.625, 0.2624, 0.625, 0.3267, 0.6235, 0.3267, 0.6235, 0.2624, 0.1374, 0.7485, 0.2017, 0.7485, 0.2017, 0.75, 0.1374, 0.75, 0.5998, 0.2624, 0.5998, 0.3267, 0.5983, 0.3267, 0.5983, 0.2624, 0.4054, 0.2624, 0.4054, 0.3267, 0.404, 0.3267, 0.404, 0.2624, 0.5983, 0.2624, 0.5983, 0.3267, 0.5969, 0.3267, 0.5969, 0.2624, 0.4054, 0.2638, 0.4054, 0.3252, 0.4054, 0.3267, 0.4054, 0.2624, 0.5918, 0.3281, 0.4069, 0.3281, 0.4069, 0.3267, 0.5889, 0.3267, 0.625, 0.3267, 0.625, 0.3315, 0.6235, 0.3315, 0.6235, 0.3267, 0.2017, 0.7485, 0.2065, 0.7485, 0.2065, 0.75, 0.2017, 0.75, 0.5998, 0.3267, 0.5998, 0.3315, 0.5983, 0.3315, 0.5983, 0.3267, 0.4054, 0.3267, 0.4054, 0.3315, 0.404, 0.3315, 0.404, 0.3267, 0.5983, 0.3267, 0.5983, 0.3315, 0.5969, 0.3315, 0.5969, 0.3267, 0.4069, 0.3281, 0.4069, 0.33, 0.4054, 0.3315, 0.4054, 0.3267, 0.2829, 0.5015, 0.2065, 0.5015, 0.2065, 0.5, 0.2829, 0.5, 0.625, 0.8421, 0.625, 0.9185, 0.6235, 0.9185, 0.6235, 0.8421, 0.5889, 0.3315, 0.4069, 0.3315, 0.4069, 0.33, 0.5918, 0.33, 0.625, 0.413, 0.625, 0.4871, 0.6235, 0.4871, 0.6235, 0.413, 0.288, 0.7485, 0.3621, 0.7485, 0.3621, 0.75, 0.288, 0.75, 0.5998, 0.413, 0.5998, 0.4871, 0.5983, 0.4871, 0.5983, 0.413, 0.4054, 0.413, 0.4054, 0.4871, 0.404, 0.4871, 0.404, 0.413, 0.5983, 0.413, 0.5983, 0.4871, 0.5969, 0.4871, 0.5969, 0.413, 0.4054, 0.4144, 0.4054, 0.4856, 0.4054, 0.4871, 0.4054, 0.413, 0.3653, 0.5015, 0.3621, 0.5015, 0.3621, 0.5, 0.3653, 0.5, 0.625, 0.7597, 0.625, 0.7629, 0.6235, 0.7629, 0.6235, 0.7597, 0.5918, 0.4885, 0.4069, 0.4885, 0.4069, 0.4871, 0.5889, 0.4871, 0.2017, 0.5015, 0.1374, 0.5015, 0.1374, 0.5, 0.2017, 0.5, 0.625, 0.9233, 0.625, 0.9876, 0.6235, 0.9876, 0.6235, 0.9233, 0.625, 0.2595, 0.625, 0.2624, 0.6235, 0.2624, 0.6235, 0.2595, 0.1345, 0.7485, 0.1374, 0.7485, 0.1374, 0.75, 0.1345, 0.75, 0.5998, 0.258, 0.5998, 0.2624, 0.5983, 0.2624, 0.5983, 0.2609, 0.4054, 0.2609, 0.4054, 0.2624, 0.404, 0.2624, 0.404, 0.258, 0.5983, 0.2609, 0.5983, 0.2624, 0.5969, 0.2624, 0.5969, 0.2609, 0.4069, 0.2609, 0.4069, 0.2609, 0.4054, 0.2624, 0.4054, 0.2609, 0.5889, 0.2624, 0.4069, 0.2624, 0.4069, 0.2609, 0.5918, 0.2609, 0.4054, 0.0, 0.5903, 0.0, 0.5903, 0.001458, 0.4054, 0.001458, 0.5983, 0.2515, 0.5903, 0.2515, 0.5903, 0.2485, 0.5983, 0.2485, 0.5983, 0.5015, 0.5903, 0.5015, 0.5903, 0.4985, 0.5983, 0.4985, 0.5983, 0.7515, 0.5903, 0.7515, 0.5903, 0.7485, 0.5983, 0.7485, 0.5998, 0.4918, 0.5903, 0.4918, 0.5903, 0.4903, 0.5969, 0.4903, 0.5969, 0.2595, 0.5903, 0.2595, 0.5903, 0.258, 0.5998, 0.258, 0.5969, 0.4903, 0.5903, 0.4903, 0.5903, 0.4889, 0.5969, 0.4889, 0.5969, 0.2609, 0.5903, 0.2609, 0.5903, 0.2595, 0.5969, 0.2595, 0.5918, 0.4115, 0.5918, 0.4885, 0.5903, 0.4856, 0.5903, 0.4144, 0.5918, 0.2609, 0.5918, 0.3281, 0.5903, 0.3252, 0.5903, 0.2638, 0.5918, 0.33, 0.5918, 0.4094, 0.5903, 0.4065, 0.5903, 0.3329, 0.5889, 0.4144, 0.4069, 0.4144, 0.4069, 0.413, 0.5889, 0.413, 0.4069, 0.3329, 0.4069, 0.4065, 0.4054, 0.4065, 0.4054, 0.3329, 0.5889, 0.4079, 0.4069, 0.4079, 0.4069, 0.4065, 0.5889, 0.4065, 0.4069, 0.2638, 0.4069, 0.3252, 0.4054, 0.3252, 0.4054, 0.2638, 0.5889, 0.3267, 0.4069, 0.3267, 0.4069, 0.3252, 0.5889, 0.3252, 0.5889, 0.3329, 0.4069, 0.3329, 0.4069, 0.3315, 0.5889, 0.3315, 0.4069, 0.4144, 0.4069, 0.4856, 0.4054, 0.4856, 0.4054, 0.4144, 0.5889, 0.4871, 0.4069, 0.4871, 0.4069, 0.4856, 0.5889, 0.4856, 0.5889, 0.2638, 0.4069, 0.2638, 0.4069, 0.2624, 0.5889, 0.2624, 0.5903, 0.4144, 0.5903, 0.4856, 0.5889, 0.4856, 0.5889, 0.4144, 0.5903, 0.2638, 0.5903, 0.3252, 0.5889, 0.3252, 0.5889, 0.2638, 0.5903, 0.3329, 0.5903, 0.4065, 0.5889, 0.4065, 0.5889, 0.3329, 0.5889, 0.3267, 0.5889, 0.3267, 0.5903, 0.3252, 0.5903, 0.3252, 0.5889, 0.2624, 0.5889, 0.2624, 0.5903, 0.2638, 0.5903, 0.2638, 0.4054, 0.4856, 0.4054, 0.4856, 0.4069, 0.4871, 0.4069, 0.4871, 0.5903, 0.4856, 0.5903, 0.4856, 0.5889, 0.4871, 0.5889, 0.4871, 0.4069, 0.413, 0.4069, 0.413, 0.4054, 0.4144, 0.4054, 0.4144, 0.4054, 0.4065, 0.4054, 0.4065, 0.4069, 0.4079, 0.4069, 0.4079, 0.5903, 0.4065, 0.5903, 0.4065, 0.5889, 0.4079, 0.5889, 0.4079, 0.5903, 0.3329, 0.5903, 0.3329, 0.5889, 0.3315, 0.5889, 0.3315, 0.4054, 0.3329, 0.4054, 0.3329, 0.4069, 0.3315, 0.4069, 0.3315, 0.5903, 0.4144, 0.5903, 0.4144, 0.5889, 0.413, 0.5889, 0.413, 0.4069, 0.2624, 0.4069, 0.2624, 0.4054, 0.2638, 0.4054, 0.2638, 0.4069, 0.3267, 0.4069, 0.3267, 0.4054, 0.3252, 0.4054, 0.3252, 0.1265, 0.5015, 0.1345, 0.5015, 0.1345, 0.7485, 0.1265, 0.7485])
me_cube_023.update()
me_cube = bpy.data.meshes.new('Cube')
me_cube.from_pydata([(-1.0, -1.0, 0.9347), (-1.0, 1.0, 0.9347), (1.0, -1.0, 0.9347), (1.0, 1.0, 0.9347), (-0.7831, -0.7831, -1.077), (-1.0, -1.0, -0.8549), (-0.7831, 0.7831, -1.077), (-1.0, 1.0, -0.8549), (0.7831, -0.7831, -1.077), (1.0, -1.0, -0.8549), (0.7831, 0.7831, -1.077), (1.0, 1.0, -0.8549), (-1.272, -1.197, -0.01082), (-1.272, -1.197, 11.19), (-1.272, 1.22, -0.01082), (-1.272, 1.219, 11.19), (1.228, -1.197, -0.01082), (1.228, -1.197, 11.19), (1.228, 1.339, -0.01082), (1.228, 1.336, 11.19), (-0.6983, 1.37, -0.01082), (-0.6983, 1.368, 11.19), (-0.6983, -1.197, -0.01082), (-0.6983, -1.197, 11.19), (-1.272, -1.197, 10.52), (-1.222, 1.244, 10.29), (1.228, 1.369, 10.52), (1.228, -1.197, 10.52), (-0.6983, -1.197, 10.52), (-0.749, 1.389, 10.29), (-1.222, 1.244, 0.8456), (1.228, 1.369, 0.6075), (1.228, -1.197, 0.6075), (-0.6983, -1.197, 0.6075), (-0.749, 1.389, 0.8456), (-1.272, -1.197, 0.6075), (1.13, 1.368, 11.19), (1.13, -1.197, -0.01082), (1.13, 1.37, -0.01082), (1.13, -1.197, 11.19), (1.13, -1.197, 10.52), (1.13, 1.405, 10.52), (1.13, 1.405, 0.6075), (1.13, -1.197, 0.6075), (-0.6642, 1.371, 10.37), (-0.6642, 1.371, 0.7605), (1.096, 1.371, 10.37), (1.096, 1.371, 0.7605), (-0.6983, 1.35, 10.52), (-0.6983, 1.35, 0.6075), (1.13, 1.35, 10.52), (1.13, 1.35, 0.6075), (-0.6642, 1.234, 10.37), (-0.6642, 1.234, 0.7605), (1.096, 1.234, 10.37), (1.096, 1.234, 0.7605), (-0.6642, 1.234, 10.37), (-0.6642, 1.234, 0.7605), (1.096, 1.234, 10.37), (1.096, 1.234, 0.7605), (-0.6642, 1.366, 5.566), (0.2157, 1.399, 10.37), (0.2157, 1.399, 0.7605), (1.096, 1.366, 5.566), (-0.6642, 1.343, 7.968), (1.096, 1.343, 7.968), (-0.6642, 1.343, 3.163), (1.096, 1.343, 3.163), (0.6556, 1.369, 10.37), (0.6556, 1.369, 0.7605), (-0.2243, 1.369, 10.37), (-0.2243, 1.369, 0.7605), (-0.6642, 1.297, 9.169), (1.096, 1.297, 9.169), (-0.6642, 1.363, 6.767), (1.096, 1.363, 6.767), (-0.6642, 1.363, 4.364), (1.096, 1.363, 4.364), (-0.6642, 1.297, 1.962), (1.096, 1.297, 1.962), (-0.004298, 1.395, 10.37), (-0.004298, 1.395, 0.7605), (0.4356, 1.395, 10.37), (0.4356, 1.395, 0.7605), (0.8756, 1.312, 10.37), (0.8756, 1.312, 0.7605), (-0.4442, 1.312, 10.37), (-0.4442, 1.312, 0.7605), (-0.6642, 1.154, 1.962), (-0.6642, 1.09, 0.7605), (0.8756, 1.169, 10.37), (1.096, 1.09, 10.37), (0.8756, 1.169, 0.7605), (1.096, 1.09, 0.7605), (1.096, 1.154, 1.962), (-0.6642, 1.22, 6.767), (-0.6642, 1.223, 5.566), (-0.004298, 1.253, 10.37), (0.2157, 1.257, 10.37), (-0.004298, 1.253, 0.7605), (0.2157, 1.257, 0.7605), (1.096, 1.22, 6.767), (1.096, 1.223, 5.566), (0.8756, 1.332, 5.566), (-0.004298, 1.454, 5.566), (0.2157, 1.461, 5.566), (0.2157, 1.351, 1.962), (0.2157, 1.455, 6.767), (-0.6642, 1.154, 9.169), (-0.6642, 1.2, 7.968), (1.096, 1.154, 9.169), (1.096, 1.2, 7.968), (0.2157, 1.351, 9.169), (0.2157, 1.422, 7.968), (-0.004298, 1.416, 7.968), (0.8756, 1.303, 7.968), (-0.6642, 1.22, 4.364), (-0.6642, 1.2, 3.163), (1.096, 1.22, 4.364), (1.096, 1.2, 3.163), (0.2157, 1.455, 4.364), (0.2157, 1.422, 3.163), (-0.004298, 1.416, 3.163), (0.8756, 1.303, 3.163), (0.4356, 1.253, 10.37), (0.6556, 1.227, 10.37), (0.4356, 1.253, 0.7605), (0.6556, 1.227, 0.7605), (0.4356, 1.454, 5.566), (0.6556, 1.414, 5.566), (0.4356, 1.416, 7.968), (0.6556, 1.38, 7.968), (0.4356, 1.416, 3.163), (0.6556, 1.38, 3.163), (0.6556, 1.315, 1.962), (0.6556, 1.41, 6.767), (0.6556, 1.41, 4.364), (0.6556, 1.315, 9.169), (-0.4442, 1.169, 10.37), (-0.2243, 1.227, 10.37), (-0.4442, 1.169, 0.7605), (-0.2243, 1.227, 0.7605), (-0.4442, 1.332, 5.566), (-0.2243, 1.414, 5.566), (-0.4442, 1.303, 7.968), (-0.2243, 1.38, 7.968), (-0.4442, 1.303, 3.163), (-0.2243, 1.38, 3.163), (-0.2243, 1.315, 1.962), (-0.2243, 1.41, 6.767), (-0.2243, 1.315, 9.169), (-0.2243, 1.41, 4.364), (-0.6642, 1.09, 10.37), (-0.4442, 1.247, 9.169), (0.4356, 1.347, 9.169), (-0.004298, 1.347, 9.169), (0.8756, 1.247, 9.169), (-0.4442, 1.328, 6.767), (0.4356, 1.449, 6.767), (0.8756, 1.328, 6.767), (-0.004298, 1.449, 6.767), (-0.4442, 1.328, 4.364), (0.4356, 1.449, 4.364), (-0.004298, 1.449, 4.364), (0.8756, 1.328, 4.364), (-0.4442, 1.247, 1.962), (0.4356, 1.347, 1.962), (0.8756, 1.247, 1.962), (-0.004298, 1.347, 1.962), (-1.272, 1.229, 10.52), (-0.6983, 1.405, 10.52), (-1.272, 1.229, 0.6075), (-0.6983, 1.405, 0.6075), (-1.209, 1.15, 10.29), (-0.7362, 1.296, 10.29), (-1.209, 1.15, 0.8456), (-0.7362, 1.296, 0.8456), (-1.209, 1.15, 3.036), (-1.209, 1.15, 2.866), (-1.209, 1.15, 2.512), (-1.209, 1.15, 2.327), (-1.209, 1.15, 1.985), (-1.209, 1.15, 1.828), (-1.209, 1.15, 1.5), (-0.7362, 1.296, 3.071), (-0.7362, 1.296, 2.905), (-0.7362, 1.296, 2.534), (-0.7362, 1.296, 2.353), (-0.7362, 1.296, 1.988), (-0.7362, 1.296, 1.844), (-0.7362, 1.296, 1.523), (-0.7362, 1.296, 4.669), (-0.7362, 1.296, 4.525), (-0.7362, 1.296, 4.154), (-0.7362, 1.296, 4.01), (-0.7362, 1.296, 3.596), (-0.7362, 1.296, 3.456), (-1.209, 1.15, 4.603), (-1.209, 1.15, 4.463), (-1.209, 1.15, 4.101), (-1.209, 1.15, 3.951), (-1.209, 1.15, 3.539), (-1.209, 1.15, 3.4), (-1.209, 1.15, 1.358), (-0.7362, 1.296, 1.397), (-1.2, 1.082, 3.186), (-1.2, 1.082, 3.016), (-1.2, 1.082, 2.662), (-1.2, 1.082, 2.477), (-1.2, 1.082, 2.135), (-1.2, 1.082, 1.978), (-0.7274, 1.227, 3.221), (-0.7274, 1.227, 3.055), (-0.7274, 1.227, 2.684), (-0.7274, 1.227, 2.503), (-0.7274, 1.227, 2.138), (-0.7274, 1.227, 1.994), (-0.7274, 1.227, 1.673), (-1.2, 1.082, 1.65), (-0.7274, 1.227, 4.819), (-0.7274, 1.227, 4.675), (-0.7274, 1.227, 4.304), (-0.7274, 1.227, 4.16), (-0.7274, 1.227, 3.746), (-0.7274, 1.227, 3.606), (-1.2, 1.082, 4.753), (-1.2, 1.082, 4.613), (-1.2, 1.082, 4.251), (-1.2, 1.082, 4.101), (-1.2, 1.082, 3.689), (-1.2, 1.082, 3.55), (-1.2, 1.082, 1.508), (-0.7274, 1.227, 1.547), (-0.147, -0.1605, 9.736), (-0.147, -0.1605, 12.14), (-0.147, 0.2395, 9.736), (-0.147, 0.2395, 12.14), (0.1863, -0.1605, 9.736), (0.1863, -0.1605, 12.14), (0.1863, 0.2395, 9.736), (0.1863, 0.2395, 12.14), (-1.137, 1.286, 8.629), (-1.134, 1.287, 8.824), (-1.124, 1.29, 9.012), (-1.109, 1.294, 9.185), (-1.089, 1.301, 9.336), (-1.064, 1.309, 9.461), (-1.006, 1.327, 9.415), (-0.9995, 1.329, 9.426), (-0.9736, 1.338, 9.442), (-0.9478, 1.346, 9.426), (-0.9416, 1.348, 9.415), (-0.8831, 1.366, 9.461), (-0.8584, 1.374, 9.336), (-0.8381, 1.381, 9.185), (-0.823, 1.386, 9.012), (-0.8138, 1.389, 8.824), (-0.8106, 1.39, 8.629), (-0.8138, 1.389, 8.434), (-0.823, 1.386, 8.247), (-0.8381, 1.381, 8.074), (-0.8584, 1.374, 7.922), (-0.8831, 1.366, 7.798), (-0.9416, 1.348, 7.844), (-0.9478, 1.346, 7.832), (-0.9736, 1.338, 7.816), (-0.9995, 1.329, 7.832), (-1.006, 1.327, 7.844), (-1.064, 1.309, 7.798), (-1.089, 1.301, 7.922), (-1.109, 1.294, 8.074), (-1.124, 1.29, 8.247), (-1.134, 1.287, 8.434), (-1.094, 1.228, 8.788), (-1.096, 1.227, 8.629), (-1.086, 1.23, 8.94), (-1.074, 1.234, 9.081), (-1.058, 1.24, 9.204), (-1.038, 1.246, 9.305), (-1.015, 1.253, 9.38), (-0.9898, 1.261, 9.426), (-0.964, 1.269, 9.442), (-0.9381, 1.278, 9.426), (-0.9133, 1.286, 9.38), (-0.8904, 1.293, 9.305), (-0.8703, 1.299, 9.204), (-0.8538, 1.305, 9.081), (-0.8416, 1.308, 8.94), (-0.834, 1.311, 8.788), (-0.8315, 1.312, 8.629), (-0.834, 1.311, 8.471), (-0.8416, 1.308, 8.318), (-0.8538, 1.305, 8.178), (-0.8703, 1.299, 8.054), (-0.8904, 1.293, 7.953), (-0.9133, 1.286, 7.878), (-0.9381, 1.278, 7.832), (-0.964, 1.269, 7.816), (-0.9898, 1.261, 7.832), (-1.015, 1.253, 7.878), (-1.038, 1.246, 7.953), (-1.058, 1.24, 8.054), (-1.074, 1.234, 8.178), (-1.086, 1.23, 8.318), (-1.094, 1.228, 8.471), (-1.005, 1.327, 9.61), (-1.036, 1.318, 9.553), (-0.9736, 1.338, 9.629), (-0.9418, 1.348, 9.61), (-0.9113, 1.357, 9.553), (-0.9418, 1.348, 7.648), (-0.9113, 1.357, 7.705), (-0.9736, 1.338, 7.629), (-1.005, 1.327, 7.648), (-1.036, 1.318, 7.705), (-1.124, 1.218, 8.824), (-1.127, 1.217, 8.629), (-1.115, 1.221, 9.012), (-1.1, 1.226, 9.185), (-1.079, 1.233, 9.336), (-1.055, 1.241, 9.461), (-1.026, 1.25, 9.553), (-0.9958, 1.259, 9.61), (-0.964, 1.269, 9.629), (-0.9322, 1.28, 9.61), (-0.9016, 1.289, 9.553), (-0.8734, 1.298, 9.461), (-0.8487, 1.306, 9.336), (-0.8284, 1.313, 9.185), (-0.8134, 1.317, 9.012), (-0.8041, 1.32, 8.824), (-0.801, 1.321, 8.629), (-0.8041, 1.32, 8.434), (-0.8134, 1.317, 8.247), (-0.8284, 1.313, 8.074), (-0.8487, 1.306, 7.922), (-0.8734, 1.298, 7.798), (-0.9016, 1.289, 7.705), (-0.9322, 1.28, 7.648), (-0.964, 1.269, 7.629), (-0.9958, 1.259, 7.648), (-1.026, 1.25, 7.705), (-1.055, 1.241, 7.798), (-1.079, 1.233, 7.922), (-1.1, 1.226, 8.074), (-1.115, 1.221, 8.247), (-1.124, 1.218, 8.434), (-0.9821, 1.397, 9.442), (-0.9821, 1.397, 7.816), (-1.008, 1.389, 9.426), (-1.014, 1.387, 9.415), (-0.9562, 1.405, 9.426), (-0.95, 1.407, 9.415), (-0.9562, 1.405, 7.832), (-0.95, 1.407, 7.844), (-1.008, 1.389, 7.832), (-1.014, 1.387, 7.844), (-1.102, 1.287, 8.788), (-1.105, 1.286, 8.629), (-1.095, 1.29, 8.94), (-1.083, 1.294, 9.081), (-1.066, 1.299, 9.204), (-1.046, 1.305, 9.305), (-1.023, 1.313, 9.38), (-0.9982, 1.32, 9.426), (-0.9724, 1.329, 9.442), (-0.9465, 1.337, 9.426), (-0.9217, 1.345, 9.38), (-0.8988, 1.352, 9.305), (-0.8787, 1.359, 9.204), (-0.8622, 1.364, 9.081), (-0.85, 1.368, 8.94), (-0.8424, 1.37, 8.788), (-0.8399, 1.371, 8.629), (-0.8424, 1.37, 8.471), (-0.85, 1.368, 8.318), (-0.8622, 1.364, 8.178), (-0.8787, 1.359, 8.054), (-0.8988, 1.352, 7.953), (-0.9217, 1.345, 7.878), (-0.9465, 1.337, 7.832), (-0.9724, 1.329, 7.816), (-0.9982, 1.32, 7.832), (-1.023, 1.313, 7.878), (-1.046, 1.305, 7.953), (-1.066, 1.299, 8.054), (-1.083, 1.294, 8.178), (-1.095, 1.29, 8.318), (-1.102, 1.287, 8.471), (-1.11, 1.297, 5.865), (-1.114, 1.292, 6.034), (-1.113, 1.289, 6.204), (-1.106, 1.288, 6.37), (-1.094, 1.289, 6.525), (-1.077, 1.292, 6.663), (-1.026, 1.31, 6.704), (-1.021, 1.311, 6.722), (-0.9999, 1.318, 6.771), (-0.9776, 1.326, 6.793), (-0.972, 1.328, 6.791), (-0.9242, 1.343, 6.91), (-0.8993, 1.354, 6.838), (-0.8771, 1.364, 6.739), (-0.8587, 1.374, 6.614), (-0.8447, 1.382, 6.468), (-0.8355, 1.389, 6.308), (-0.8317, 1.394, 6.14), (-0.8333, 1.397, 5.97), (-0.8402, 1.398, 5.804), (-0.8523, 1.396, 5.649), (-0.869, 1.393, 5.51), (-0.9198, 1.375, 5.469), (-0.9246, 1.374, 5.451), (-0.9459, 1.367, 5.403), (-0.9682, 1.359, 5.381), (-0.9738, 1.357, 5.382), (-1.022, 1.342, 5.264), (-1.047, 1.331, 5.335), (-1.069, 1.321, 5.435), (-1.087, 1.312, 5.56), (-1.101, 1.304, 5.706), (-1.078, 1.242, 6.024), (-1.075, 1.247, 5.887), (-1.077, 1.24, 6.162), (-1.071, 1.239, 6.297), (-1.061, 1.24, 6.423), (-1.048, 1.243, 6.535), (-1.031, 1.247, 6.63), (-1.012, 1.253, 6.702), (-0.9903, 1.259, 6.751), (-0.968, 1.267, 6.773), (-0.9455, 1.276, 6.768), (-0.9237, 1.284, 6.736), (-0.9034, 1.293, 6.678), (-0.8854, 1.301, 6.597), (-0.8705, 1.309, 6.495), (-0.859, 1.316, 6.377), (-0.8516, 1.321, 6.247), (-0.8485, 1.325, 6.11), (-0.8498, 1.328, 5.972), (-0.8554, 1.328, 5.837), (-0.8652, 1.327, 5.711), (-0.8788, 1.325, 5.598), (-0.8956, 1.321, 5.504), (-0.915, 1.315, 5.431), (-0.9363, 1.308, 5.383), (-0.9586, 1.301, 5.361), (-0.9811, 1.292, 5.366), (-1.003, 1.283, 5.398), (-1.023, 1.275, 5.456), (-1.041, 1.266, 5.537), (-1.056, 1.259, 5.639), (-1.068, 1.252, 5.757), (-1.032, 1.304, 6.869), (-1.056, 1.297, 6.779), (-1.006, 1.313, 6.928), (-0.9787, 1.322, 6.955), (-0.951, 1.332, 6.949), (-0.9135, 1.381, 5.305), (-0.8896, 1.388, 5.394), (-0.9397, 1.373, 5.246), (-0.9671, 1.363, 5.218), (-0.9948, 1.353, 5.225), (-1.104, 1.233, 6.014), (-1.101, 1.238, 5.845), (-1.103, 1.23, 6.184), (-1.096, 1.229, 6.35), (-1.084, 1.23, 6.505), (-1.067, 1.233, 6.643), (-1.047, 1.238, 6.759), (-1.023, 1.245, 6.849), (-0.9965, 1.254, 6.908), (-0.9691, 1.263, 6.935), (-0.9414, 1.274, 6.929), (-0.9146, 1.284, 6.89), (-0.8896, 1.295, 6.818), (-0.8675, 1.305, 6.719), (-0.8491, 1.315, 6.594), (-0.835, 1.323, 6.448), (-0.8259, 1.33, 6.288), (-0.8221, 1.335, 6.12), (-0.8236, 1.338, 5.95), (-0.8306, 1.339, 5.784), (-0.8426, 1.338, 5.629), (-0.8593, 1.334, 5.49), (-0.88, 1.329, 5.374), (-0.9039, 1.322, 5.285), (-0.9301, 1.314, 5.226), (-0.9575, 1.304, 5.199), (-0.9852, 1.294, 5.205), (-1.012, 1.283, 5.244), (-1.037, 1.273, 5.315), (-1.059, 1.262, 5.415), (-1.077, 1.253, 5.54), (-1.092, 1.245, 5.686), (-1.008, 1.369, 6.788), (-0.9543, 1.418, 5.42), (-1.03, 1.363, 6.74), (-1.034, 1.361, 6.722), (-0.986, 1.377, 6.81), (-0.9804, 1.379, 6.809), (-0.933, 1.425, 5.469), (-0.9282, 1.427, 5.487), (-0.9766, 1.411, 5.398), (-0.9822, 1.409, 5.4), (-1.086, 1.294, 6.041), (-1.083, 1.298, 5.904), (-1.085, 1.291, 6.18), (-1.079, 1.29, 6.315), (-1.07, 1.291, 6.441), (-1.056, 1.294, 6.553), (-1.039, 1.298, 6.647), (-1.02, 1.304, 6.72), (-0.9987, 1.311, 6.768), (-0.9764, 1.318, 6.79), (-0.9539, 1.327, 6.785), (-0.9321, 1.335, 6.753), (-0.9118, 1.344, 6.695), (-0.8938, 1.352, 6.614), (-0.8788, 1.36, 6.512), (-0.8674, 1.367, 6.394), (-0.86, 1.372, 6.264), (-0.8569, 1.376, 6.127), (-0.8582, 1.379, 5.989), (-0.8638, 1.38, 5.854), (-0.8736, 1.379, 5.728), (-0.8872, 1.376, 5.616), (-0.904, 1.372, 5.521), (-0.9234, 1.366, 5.449), (-0.9447, 1.359, 5.4), (-0.967, 1.352, 5.378), (-0.9894, 1.343, 5.384), (-1.011, 1.335, 5.416), (-1.032, 1.326, 5.473), (-1.049, 1.318, 5.555), (-1.064, 1.31, 5.656), (-1.076, 1.303, 5.774)], [], [(9, 2, 0, 5), (11, 3, 2, 9), (7, 1, 3, 11), (5, 0, 1, 7), (3, 1, 0, 2), (6, 4, 5, 7), (10, 6, 7, 11), (8, 10, 11, 9), (4, 8, 9, 5), (6, 10, 8, 4), (24, 13, 15, 169), (41, 36, 19, 26), (26, 19, 17, 27), (28, 23, 13, 24), (38, 18, 16, 37), (21, 15, 13, 23), (36, 21, 23, 39), (14, 20, 22, 12), (40, 39, 23, 28), (169, 15, 21, 170), (30, 25, 173, 197, 198, 199, 200, 201, 202, 177, 178, 179, 180, 181, 182, 183, 203, 175), (43, 40, 28, 33), (33, 28, 24, 35), (31, 26, 27, 32), (42, 41, 26, 31), (35, 24, 169, 171), (12, 35, 171, 14), (38, 42, 31, 18), (18, 31, 32, 16), (22, 33, 35, 12), (37, 43, 33, 22), (14, 171, 172, 20), (16, 32, 43, 37), (20, 172, 42, 38), (41, 42, 51, 50), (32, 27, 40, 43), (27, 17, 39, 40), (19, 36, 39, 17), (20, 38, 37, 22), (170, 21, 36, 41), (44, 46, 54, 52), (42, 172, 49, 51), (170, 41, 50, 48), (172, 170, 48, 49), (44, 45, 49, 48), (46, 44, 48, 50), (45, 47, 51, 49), (47, 46, 50, 51), (55, 53, 57, 87, 71, 81, 62, 83, 69, 85, 59), (47, 45, 53, 55), (45, 44, 52, 53), (46, 47, 55, 54), (53, 52, 56, 72, 64, 74, 60, 76, 66, 78, 57), (54, 55, 59, 79, 67, 77, 63, 75, 65, 73, 58), (52, 54, 58, 84, 68, 82, 61, 80, 70, 86, 56), (70, 80, 97, 139), (74, 64, 109, 95), (82, 68, 125, 124), (87, 57, 89, 140), (75, 63, 102, 101), (56, 86, 138, 152), (62, 81, 99, 100), (63, 77, 118, 102), (71, 87, 140, 141), (80, 61, 98, 97), (77, 67, 119, 118), (76, 60, 96, 116), (86, 70, 139, 138), (60, 74, 95, 96), (85, 69, 127, 92), (66, 76, 116, 117), (68, 84, 90, 125), (67, 79, 94, 119), (58, 73, 110, 91), (83, 62, 100, 126), (78, 66, 117, 88), (72, 56, 152, 108), (73, 65, 111, 110), (61, 82, 124, 98), (79, 59, 93, 94), (64, 72, 108, 109), (59, 85, 92, 93), (84, 58, 91, 90), (81, 71, 141, 99), (65, 75, 101, 111), (69, 83, 126, 127), (57, 78, 88, 89), (156, 90, 91, 110), (164, 103, 102, 118), (163, 104, 105, 120), (155, 97, 98, 112), (160, 114, 113, 107), (159, 115, 111, 101), (168, 122, 121, 106), (167, 123, 119, 94), (166, 132, 133, 134), (158, 130, 131, 135), (162, 128, 129, 136), (154, 124, 125, 137), (165, 146, 147, 148), (157, 144, 145, 149), (153, 138, 139, 150), (161, 142, 143, 151), (144, 153, 150, 145), (130, 154, 137, 131), (114, 155, 112, 113), (115, 156, 110, 111), (142, 157, 149, 143), (128, 158, 135, 129), (103, 159, 101, 102), (104, 160, 107, 105), (146, 161, 151, 147), (132, 162, 136, 133), (122, 163, 120, 121), (123, 164, 118, 119), (140, 165, 148, 141), (126, 166, 134, 127), (92, 167, 94, 93), (99, 168, 106, 100), (141, 148, 168, 99), (147, 151, 163, 122), (143, 149, 160, 104), (145, 150, 155, 114), (148, 147, 122, 168), (149, 145, 114, 160), (150, 139, 97, 155), (151, 143, 104, 163), (100, 106, 166, 126), (121, 120, 162, 132), (105, 107, 158, 128), (113, 112, 154, 130), (112, 98, 124, 154), (120, 105, 128, 162), (107, 113, 130, 158), (106, 121, 132, 166), (127, 134, 167, 92), (133, 136, 164, 123), (129, 135, 159, 103), (131, 137, 156, 115), (134, 133, 123, 167), (135, 131, 115, 159), (136, 129, 103, 164), (137, 125, 90, 156), (89, 88, 165, 140), (117, 116, 161, 146), (96, 95, 157, 142), (109, 108, 153, 144), (116, 96, 142, 161), (108, 152, 138, 153), (95, 109, 144, 157), (88, 117, 146, 165), (29, 25, 169, 170), (25, 30, 171, 169), (34, 29, 170, 172), (30, 34, 172, 171), (175, 203, 204, 176), (29, 34, 176, 204, 190, 189, 188, 187, 186, 185, 184, 196, 195, 194, 193, 192, 191, 174), (25, 29, 174, 173), (34, 30, 175, 176), (190, 183, 182, 189), (193, 194, 222, 221), (188, 181, 180, 187), (194, 200, 228, 222), (186, 179, 178, 185), (186, 187, 214, 213), (184, 177, 202, 196), (201, 195, 223, 229), (195, 201, 200, 194), (191, 192, 220, 219), (193, 199, 198, 192), (196, 202, 230, 224), (191, 197, 173, 174), (184, 185, 212, 211), (216, 210, 209, 215), (214, 208, 207, 213), (212, 206, 205, 211), (224, 230, 229, 223), (222, 228, 227, 221), (220, 226, 225, 219), (232, 231, 218, 217), (199, 193, 221, 227), (188, 189, 216, 215), (192, 198, 226, 220), (195, 196, 224, 223), (197, 191, 219, 225), (183, 190, 217, 218), (204, 203, 231, 232), (178, 177, 205, 206), (198, 197, 225, 226), (189, 182, 210, 216), (181, 188, 215, 209), (180, 179, 207, 208), (200, 199, 227, 228), (187, 180, 208, 214), (179, 186, 213, 207), (182, 181, 209, 210), (202, 201, 229, 230), (185, 178, 206, 212), (203, 183, 218, 231), (177, 184, 211, 205), (190, 204, 232, 217), (233, 234, 236, 235), (235, 236, 240, 239), (239, 240, 238, 237), (237, 238, 234, 233), (235, 239, 237, 233), (240, 236, 234, 238), (241, 272, 271, 270, 269, 268, 314, 306, 246, 245, 244, 243, 242), (298, 299, 383, 382), (246, 306, 321, 320), (260, 261, 335, 334), (306, 305, 322, 321), (261, 262, 336, 335), (305, 307, 323, 322), (262, 311, 337, 336), (307, 308, 324, 323), (311, 310, 338, 337), (308, 309, 325, 324), (310, 312, 339, 338), (309, 252, 326, 325), (312, 313, 340, 339), (252, 253, 327, 326), (313, 314, 341, 340), (253, 254, 328, 327), (314, 268, 342, 341), (254, 255, 329, 328), (241, 242, 315, 316), (268, 269, 343, 342), (255, 256, 330, 329), (242, 243, 317, 315), (269, 270, 344, 343), (256, 257, 331, 330), (243, 244, 318, 317), (270, 271, 345, 344), (257, 258, 332, 331), (244, 245, 319, 318), (271, 272, 346, 345), (258, 259, 333, 332), (245, 246, 320, 319), (272, 241, 316, 346), (259, 260, 334, 333), (266, 265, 348, 355), (284, 285, 369, 368), (309, 311, 262, 261, 260, 259, 258, 257, 256, 255, 254, 253, 252), (247, 248, 305, 306), (248, 249, 307, 305), (249, 250, 308, 307), (250, 251, 309, 308), (263, 264, 310, 311), (264, 265, 312, 310), (265, 266, 313, 312), (266, 267, 314, 313), (273, 274, 316, 315), (275, 273, 315, 317), (276, 275, 317, 318), (277, 276, 318, 319), (278, 277, 319, 320), (279, 278, 320, 321), (280, 279, 321, 322), (281, 280, 322, 323), (282, 281, 323, 324), (283, 282, 324, 325), (284, 283, 325, 326), (285, 284, 326, 327), (286, 285, 327, 328), (287, 286, 328, 329), (288, 287, 329, 330), (289, 288, 330, 331), (290, 289, 331, 332), (291, 290, 332, 333), (292, 291, 333, 334), (293, 292, 334, 335), (294, 293, 335, 336), (295, 294, 336, 337), (296, 295, 337, 338), (297, 296, 338, 339), (298, 297, 339, 340), (299, 298, 340, 341), (300, 299, 341, 342), (301, 300, 342, 343), (302, 301, 343, 344), (303, 302, 344, 345), (304, 303, 345, 346), (274, 304, 346, 316), (251, 263, 311, 309), (267, 247, 306, 314), (358, 357, 359, 360, 361, 362, 363, 364, 365, 366, 367, 368, 369, 370, 371, 372, 373, 374, 375, 376, 377, 378, 379, 380, 381, 382, 383, 384, 385, 386, 387, 388), (350, 356, 355, 348, 347, 349), (347, 348, 353, 354, 352, 351), (285, 286, 370, 369), (267, 266, 355, 356), (299, 300, 384, 383), (286, 287, 371, 370), (274, 273, 357, 358), (300, 301, 385, 384), (287, 288, 372, 371), (273, 275, 359, 357), (301, 302, 386, 385), (288, 289, 373, 372), (275, 276, 360, 359), (302, 303, 387, 386), (289, 290, 374, 373), (276, 277, 361, 360), (303, 304, 388, 387), (290, 291, 375, 374), (277, 278, 362, 361), (304, 274, 358, 388), (291, 292, 376, 375), (278, 279, 363, 362), (263, 251, 352, 354), (248, 247, 350, 349), (292, 293, 377, 376), (279, 280, 364, 363), (247, 267, 356, 350), (249, 248, 349, 347), (293, 294, 378, 377), (280, 281, 365, 364), (250, 249, 347, 351), (294, 295, 379, 378), (281, 282, 366, 365), (251, 250, 351, 352), (295, 296, 380, 379), (282, 283, 367, 366), (264, 263, 354, 353), (296, 297, 381, 380), (283, 284, 368, 367), (265, 264, 353, 348), (297, 298, 382, 381), (389, 420, 419, 418, 417, 416, 462, 454, 394, 393, 392, 391, 390), (446, 447, 531, 530), (394, 454, 469, 468), (408, 409, 483, 482), (454, 453, 470, 469), (409, 410, 484, 483), (453, 455, 471, 470), (410, 459, 485, 484), (455, 456, 472, 471), (459, 458, 486, 485), (456, 457, 473, 472), (458, 460, 487, 486), (457, 400, 474, 473), (460, 461, 488, 487), (400, 401, 475, 474), (461, 462, 489, 488), (401, 402, 476, 475), (462, 416, 490, 489), (402, 403, 477, 476), (389, 390, 463, 464), (416, 417, 491, 490), (403, 404, 478, 477), (390, 391, 465, 463), (417, 418, 492, 491), (404, 405, 479, 478), (391, 392, 466, 465), (418, 419, 493, 492), (405, 406, 480, 479), (392, 393, 467, 466), (419, 420, 494, 493), (406, 407, 481, 480), (393, 394, 468, 467), (420, 389, 464, 494), (407, 408, 482, 481), (414, 413, 496, 503), (432, 433, 517, 516), (457, 459, 410, 409, 408, 407, 406, 405, 404, 403, 402, 401, 400), (395, 396, 453, 454), (396, 397, 455, 453), (397, 398, 456, 455), (398, 399, 457, 456), (411, 412, 458, 459), (412, 413, 460, 458), (413, 414, 461, 460), (414, 415, 462, 461), (421, 422, 464, 463), (423, 421, 463, 465), (424, 423, 465, 466), (425, 424, 466, 467), (426, 425, 467, 468), (427, 426, 468, 469), (428, 427, 469, 470), (429, 428, 470, 471), (430, 429, 471, 472), (431, 430, 472, 473), (432, 431, 473, 474), (433, 432, 474, 475), (434, 433, 475, 476), (435, 434, 476, 477), (436, 435, 477, 478), (437, 436, 478, 479), (438, 437, 479, 480), (439, 438, 480, 481), (440, 439, 481, 482), (441, 440, 482, 483), (442, 441, 483, 484), (443, 442, 484, 485), (444, 443, 485, 486), (445, 444, 486, 487), (446, 445, 487, 488), (447, 446, 488, 489), (448, 447, 489, 490), (449, 448, 490, 491), (450, 449, 491, 492), (451, 450, 492, 493), (452, 451, 493, 494), (422, 452, 494, 464), (399, 411, 459, 457), (415, 395, 454, 462), (506, 505, 507, 508, 509, 510, 511, 512, 513, 514, 515, 516, 517, 518, 519, 520, 521, 522, 523, 524, 525, 526, 527, 528, 529, 530, 531, 532, 533, 534, 535, 536), (498, 504, 503, 496, 495, 497), (495, 496, 501, 502, 500, 499), (433, 434, 518, 517), (415, 414, 503, 504), (447, 448, 532, 531), (434, 435, 519, 518), (422, 421, 505, 506), (448, 449, 533, 532), (435, 436, 520, 519), (421, 423, 507, 505), (449, 450, 534, 533), (436, 437, 521, 520), (423, 424, 508, 507), (450, 451, 535, 534), (437, 438, 522, 521), (424, 425, 509, 508), (451, 452, 536, 535), (438, 439, 523, 522), (425, 426, 510, 509), (452, 422, 506, 536), (439, 440, 524, 523), (426, 427, 511, 510), (411, 399, 500, 502), (396, 395, 498, 497), (440, 441, 525, 524), (427, 428, 512, 511), (395, 415, 504, 498), (397, 396, 497, 495), (441, 442, 526, 525), (428, 429, 513, 512), (398, 397, 495, 499), (442, 443, 527, 526), (429, 430, 514, 513), (399, 398, 499, 500), (443, 444, 528, 527), (430, 431, 515, 514), (412, 411, 502, 501), (444, 445, 529, 528), (431, 432, 516, 515), (413, 412, 501, 496), (445, 446, 530, 529)])
_uv = me_cube.uv_layers.new(name='UVMap')
_uv.uv.foreach_set('vector', [0.4021, 0.75, 0.625, 0.75, 0.625, 1.0, 0.4021, 1.0, 0.4021, 0.5, 0.625, 0.5, 0.625, 0.75, 0.4021, 0.75, 0.4021, 0.25, 0.625, 0.25, 0.625, 0.5, 0.4021, 0.5, 0.4021, 0.0, 0.625, 0.0, 0.625, 0.25, 0.4021, 0.25, 0.625, 0.5, 0.875, 0.5, 0.875, 0.75, 0.625, 0.75, 0.1521, 0.5271, 0.1521, 0.7229, 0.125, 0.75, 0.125, 0.5, 0.3479, 0.5271, 0.1521, 0.5271, 0.125, 0.5, 0.375, 0.5, 0.3479, 0.7229, 0.3479, 0.5271, 0.4021, 0.5, 0.4021, 0.75, 0.1521, 0.7229, 0.3479, 0.7229, 0.375, 0.75, 0.125, 0.75, 0.1521, 0.5271, 0.3479, 0.5271, 0.3479, 0.7229, 0.1521, 0.7229, 0.6101, 0.0, 0.625, 0.0, 0.625, 0.25, 0.6101, 0.25, 0.6101, 0.4902, 0.625, 0.4902, 0.625, 0.5, 0.6101, 0.5, 0.6101, 0.5, 0.625, 0.5, 0.625, 0.75, 0.6101, 0.75, 0.6101, 0.9426, 0.625, 0.9426, 0.625, 1.0, 0.6101, 1.0, 0.3652, 0.5, 0.375, 0.5, 0.375, 0.75, 0.3652, 0.75, 0.8176, 0.5, 0.875, 0.5, 0.875, 0.75, 0.8176, 0.75, 0.6348, 0.5, 0.8176, 0.5, 0.8176, 0.75, 0.6348, 0.75, 0.125, 0.5, 0.1824, 0.5, 0.1824, 0.75, 0.125, 0.75, 0.6101, 0.7598, 0.625, 0.7598, 0.625, 0.9426, 0.6101, 0.9426, 0.6101, 0.25, 0.625, 0.25, 0.625, 0.3074, 0.6101, 0.3074, 0.3941, 0.2551, 0.6048, 0.2551, 0.6048, 0.2551, 0.478, 0.2551, 0.4749, 0.2551, 0.4668, 0.2551, 0.4634, 0.2551, 0.4542, 0.2551, 0.4511, 0.2551, 0.443, 0.2551, 0.4392, 0.2551, 0.4313, 0.2551, 0.4272, 0.2551, 0.4195, 0.2551, 0.416, 0.2551, 0.4087, 0.2551, 0.4056, 0.2551, 0.3941, 0.2551, 0.3888, 0.7598, 0.6101, 0.7598, 0.6101, 0.9426, 0.3888, 0.9426, 0.3888, 0.9426, 0.6101, 0.9426, 0.6101, 1.0, 0.3888, 1.0, 0.3888, 0.5, 0.6101, 0.5, 0.6101, 0.75, 0.3888, 0.75, 0.3888, 0.4902, 0.6101, 0.4902, 0.6101, 0.5, 0.3888, 0.5, 0.3888, 0.0, 0.6101, 0.0, 0.6101, 0.25, 0.3888, 0.25, 0.375, 0.0, 0.3888, 0.0, 0.3888, 0.25, 0.375, 0.25, 0.375, 0.4902, 0.3888, 0.4902, 0.3888, 0.5, 0.375, 0.5, 0.375, 0.5, 0.3888, 0.5, 0.3888, 0.75, 0.375, 0.75, 0.375, 0.9426, 0.3888, 0.9426, 0.3888, 1.0, 0.375, 1.0, 0.375, 0.7598, 0.3888, 0.7598, 0.3888, 0.9426, 0.375, 0.9426, 0.375, 0.25, 0.3888, 0.25, 0.3888, 0.3074, 0.375, 0.3074, 0.375, 0.75, 0.3888, 0.75, 0.3888, 0.7598, 0.375, 0.7598, 0.375, 0.3074, 0.3888, 0.3074, 0.3888, 0.4902, 0.375, 0.4902, 0.6101, 0.4902, 0.3888, 0.4902, 0.3888, 0.4902, 0.6101, 0.4902, 0.3888, 0.75, 0.6101, 0.75, 0.6101, 0.7598, 0.3888, 0.7598, 0.6101, 0.75, 0.625, 0.75, 0.625, 0.7598, 0.6101, 0.7598, 0.625, 0.5, 0.6348, 0.5, 0.6348, 0.75, 0.625, 0.75, 0.1824, 0.5, 0.3652, 0.5, 0.3652, 0.75, 0.1824, 0.75, 0.6101, 0.3074, 0.625, 0.3074, 0.625, 0.4902, 0.6101, 0.4902, 0.6067, 0.3108, 0.6067, 0.4868, 0.6067, 0.4868, 0.6067, 0.3108, 0.3888, 0.4902, 0.3888, 0.3074, 0.3888, 0.3074, 0.3888, 0.4902, 0.6101, 0.3074, 0.6101, 0.4902, 0.6101, 0.4902, 0.6101, 0.3074, 0.3888, 0.3074, 0.6101, 0.3074, 0.6101, 0.3074, 0.3888, 0.3074, 0.6067, 0.3108, 0.3922, 0.3108, 0.3888, 0.3074, 0.6101, 0.3074, 0.6067, 0.4868, 0.6067, 0.3108, 0.6101, 0.3074, 0.6101, 0.4902, 0.3922, 0.3108, 0.3922, 0.4868, 0.3888, 0.4902, 0.3888, 0.3074, 0.3922, 0.4868, 0.6067, 0.4868, 0.6101, 0.4902, 0.3888, 0.4902, 0.3922, 0.4868, 0.3922, 0.3108, 0.3922, 0.3108, 0.3922, 0.3328, 0.3922, 0.3548, 0.3922, 0.3768, 0.3922, 0.3988, 0.3922, 0.4208, 0.3922, 0.4428, 0.3922, 0.4648, 0.3922, 0.4868, 0.3922, 0.4868, 0.3922, 0.3108, 0.3922, 0.3108, 0.3922, 0.4868, 0.3922, 0.3108, 0.6067, 0.3108, 0.6067, 0.3108, 0.3922, 0.3108, 0.6067, 0.4868, 0.3922, 0.4868, 0.3922, 0.4868, 0.6067, 0.4868, 0.3922, 0.3108, 0.6067, 0.3108, 0.6067, 0.3108, 0.5799, 0.3108, 0.5531, 0.3108, 0.5263, 0.3108, 0.4995, 0.3108, 0.4727, 0.3108, 0.4458, 0.3108, 0.419, 0.3108, 0.3922, 0.3108, 0.6067, 0.4868, 0.3922, 0.4868, 0.3922, 0.4868, 0.419, 0.4868, 0.4458, 0.4868, 0.4727, 0.4868, 0.4995, 0.4868, 0.5263, 0.4868, 0.5531, 0.4868, 0.5799, 0.4868, 0.6067, 0.4868, 0.6067, 0.3108, 0.6067, 0.4868, 0.6067, 0.4868, 0.6067, 0.4648, 0.6067, 0.4428, 0.6067, 0.4208, 0.6067, 0.3988, 0.6067, 0.3768, 0.6067, 0.3548, 0.6067, 0.3328, 0.6067, 0.3108, 0.6067, 0.3548, 0.6067, 0.3768, 0.6067, 0.3768, 0.6067, 0.3548, 0.5263, 0.3108, 0.5531, 0.3108, 0.5531, 0.3108, 0.5263, 0.3108, 0.6067, 0.4208, 0.6067, 0.4428, 0.6067, 0.4428, 0.6067, 0.4208, 0.3922, 0.3328, 0.3922, 0.3108, 0.3922, 0.3108, 0.3922, 0.3328, 0.5263, 0.4868, 0.4995, 0.4868, 0.4995, 0.4868, 0.5263, 0.4868, 0.6067, 0.3108, 0.6067, 0.3328, 0.6067, 0.3328, 0.6067, 0.3108, 0.3922, 0.3988, 0.3922, 0.3768, 0.3922, 0.3768, 0.3922, 0.3988, 0.4995, 0.4868, 0.4727, 0.4868, 0.4727, 0.4868, 0.4995, 0.4868, 0.3922, 0.3548, 0.3922, 0.3328, 0.3922, 0.3328, 0.3922, 0.3548, 0.6067, 0.3768, 0.6067, 0.3988, 0.6067, 0.3988, 0.6067, 0.3768, 0.4727, 0.4868, 0.4458, 0.4868, 0.4458, 0.4868, 0.4727, 0.4868, 0.4727, 0.3108, 0.4995, 0.3108, 0.4995, 0.3108, 0.4727, 0.3108, 0.6067, 0.3328, 0.6067, 0.3548, 0.6067, 0.3548, 0.6067, 0.3328, 0.4995, 0.3108, 0.5263, 0.3108, 0.5263, 0.3108, 0.4995, 0.3108, 0.3922, 0.4648, 0.3922, 0.4428, 0.3922, 0.4428, 0.3922, 0.4648, 0.4458, 0.3108, 0.4727, 0.3108, 0.4727, 0.3108, 0.4458, 0.3108, 0.6067, 0.4428, 0.6067, 0.4648, 0.6067, 0.4648, 0.6067, 0.4428, 0.4458, 0.4868, 0.419, 0.4868, 0.419, 0.4868, 0.4458, 0.4868, 0.6067, 0.4868, 0.5799, 0.4868, 0.5799, 0.4868, 0.6067, 0.4868, 0.3922, 0.4208, 0.3922, 0.3988, 0.3922, 0.3988, 0.3922, 0.4208, 0.419, 0.3108, 0.4458, 0.3108, 0.4458, 0.3108, 0.419, 0.3108, 0.5799, 0.3108, 0.6067, 0.3108, 0.6067, 0.3108, 0.5799, 0.3108, 0.5799, 0.4868, 0.5531, 0.4868, 0.5531, 0.4868, 0.5799, 0.4868, 0.6067, 0.3988, 0.6067, 0.4208, 0.6067, 0.4208, 0.6067, 0.3988, 0.419, 0.4868, 0.3922, 0.4868, 0.3922, 0.4868, 0.419, 0.4868, 0.5531, 0.3108, 0.5799, 0.3108, 0.5799, 0.3108, 0.5531, 0.3108, 0.3922, 0.4868, 0.3922, 0.4648, 0.3922, 0.4648, 0.3922, 0.4868, 0.6067, 0.4648, 0.6067, 0.4868, 0.6067, 0.4868, 0.6067, 0.4648, 0.3922, 0.3768, 0.3922, 0.3548, 0.3922, 0.3548, 0.3922, 0.3768, 0.5531, 0.4868, 0.5263, 0.4868, 0.5263, 0.4868, 0.5531, 0.4868, 0.3922, 0.4428, 0.3922, 0.4208, 0.3922, 0.4208, 0.3922, 0.4428, 0.3922, 0.3108, 0.419, 0.3108, 0.419, 0.3108, 0.3922, 0.3108, 0.5799, 0.4648, 0.6067, 0.4648, 0.6067, 0.4868, 0.5799, 0.4868, 0.4727, 0.4648, 0.4995, 0.4648, 0.4995, 0.4868, 0.4727, 0.4868, 0.4727, 0.3768, 0.4995, 0.3768, 0.4995, 0.3988, 0.4727, 0.3988, 0.5799, 0.3768, 0.6067, 0.3768, 0.6067, 0.3988, 0.5799, 0.3988, 0.5263, 0.3768, 0.5531, 0.3768, 0.5531, 0.3988, 0.5263, 0.3988, 0.5263, 0.4648, 0.5531, 0.4648, 0.5531, 0.4868, 0.5263, 0.4868, 0.419, 0.3768, 0.4458, 0.3768, 0.4458, 0.3988, 0.419, 0.3988, 0.419, 0.4648, 0.4458, 0.4648, 0.4458, 0.4868, 0.419, 0.4868, 0.419, 0.4208, 0.4458, 0.4208, 0.4458, 0.4428, 0.419, 0.4428, 0.5263, 0.4208, 0.5531, 0.4208, 0.5531, 0.4428, 0.5263, 0.4428, 0.4727, 0.4208, 0.4995, 0.4208, 0.4995, 0.4428, 0.4727, 0.4428, 0.5799, 0.4208, 0.6067, 0.4208, 0.6067, 0.4428, 0.5799, 0.4428, 0.419, 0.3328, 0.4458, 0.3328, 0.4458, 0.3548, 0.419, 0.3548, 0.5263, 0.3328, 0.5531, 0.3328, 0.5531, 0.3548, 0.5263, 0.3548, 0.5799, 0.3328, 0.6067, 0.3328, 0.6067, 0.3548, 0.5799, 0.3548, 0.4727, 0.3328, 0.4995, 0.3328, 0.4995, 0.3548, 0.4727, 0.3548, 0.5531, 0.3328, 0.5799, 0.3328, 0.5799, 0.3548, 0.5531, 0.3548, 0.5531, 0.4208, 0.5799, 0.4208, 0.5799, 0.4428, 0.5531, 0.4428, 0.5531, 0.3768, 0.5799, 0.3768, 0.5799, 0.3988, 0.5531, 0.3988, 0.5531, 0.4648, 0.5799, 0.4648, 0.5799, 0.4868, 0.5531, 0.4868, 0.4995, 0.3328, 0.5263, 0.3328, 0.5263, 0.3548, 0.4995, 0.3548, 0.4995, 0.4208, 0.5263, 0.4208, 0.5263, 0.4428, 0.4995, 0.4428, 0.4995, 0.4648, 0.5263, 0.4648, 0.5263, 0.4868, 0.4995, 0.4868, 0.4995, 0.3768, 0.5263, 0.3768, 0.5263, 0.3988, 0.4995, 0.3988, 0.4458, 0.3328, 0.4727, 0.3328, 0.4727, 0.3548, 0.4458, 0.3548, 0.4458, 0.4208, 0.4727, 0.4208, 0.4727, 0.4428, 0.4458, 0.4428, 0.4458, 0.3768, 0.4727, 0.3768, 0.4727, 0.3988, 0.4458, 0.3988, 0.4458, 0.4648, 0.4727, 0.4648, 0.4727, 0.4868, 0.4458, 0.4868, 0.3922, 0.3328, 0.419, 0.3328, 0.419, 0.3548, 0.3922, 0.3548, 0.3922, 0.4208, 0.419, 0.4208, 0.419, 0.4428, 0.3922, 0.4428, 0.3922, 0.4648, 0.419, 0.4648, 0.419, 0.4868, 0.3922, 0.4868, 0.3922, 0.3768, 0.419, 0.3768, 0.419, 0.3988, 0.3922, 0.3988, 0.3922, 0.3548, 0.419, 0.3548, 0.419, 0.3768, 0.3922, 0.3768, 0.4458, 0.3548, 0.4727, 0.3548, 0.4727, 0.3768, 0.4458, 0.3768, 0.4995, 0.3548, 0.5263, 0.3548, 0.5263, 0.3768, 0.4995, 0.3768, 0.5531, 0.3548, 0.5799, 0.3548, 0.5799, 0.3768, 0.5531, 0.3768, 0.419, 0.3548, 0.4458, 0.3548, 0.4458, 0.3768, 0.419, 0.3768, 0.5263, 0.3548, 0.5531, 0.3548, 0.5531, 0.3768, 0.5263, 0.3768, 0.5799, 0.3548, 0.6067, 0.3548, 0.6067, 0.3768, 0.5799, 0.3768, 0.4727, 0.3548, 0.4995, 0.3548, 0.4995, 0.3768, 0.4727, 0.3768, 0.3922, 0.3988, 0.419, 0.3988, 0.419, 0.4208, 0.3922, 0.4208, 0.4458, 0.3988, 0.4727, 0.3988, 0.4727, 0.4208, 0.4458, 0.4208, 0.4995, 0.3988, 0.5263, 0.3988, 0.5263, 0.4208, 0.4995, 0.4208, 0.5531, 0.3988, 0.5799, 0.3988, 0.5799, 0.4208, 0.5531, 0.4208, 0.5799, 0.3988, 0.6067, 0.3988, 0.6067, 0.4208, 0.5799, 0.4208, 0.4727, 0.3988, 0.4995, 0.3988, 0.4995, 0.4208, 0.4727, 0.4208, 0.5263, 0.3988, 0.5531, 0.3988, 0.5531, 0.4208, 0.5263, 0.4208, 0.419, 0.3988, 0.4458, 0.3988, 0.4458, 0.4208, 0.419, 0.4208, 0.3922, 0.4428, 0.419, 0.4428, 0.419, 0.4648, 0.3922, 0.4648, 0.4458, 0.4428, 0.4727, 0.4428, 0.4727, 0.4648, 0.4458, 0.4648, 0.4995, 0.4428, 0.5263, 0.4428, 0.5263, 0.4648, 0.4995, 0.4648, 0.5531, 0.4428, 0.5799, 0.4428, 0.5799, 0.4648, 0.5531, 0.4648, 0.419, 0.4428, 0.4458, 0.4428, 0.4458, 0.4648, 0.419, 0.4648, 0.5263, 0.4428, 0.5531, 0.4428, 0.5531, 0.4648, 0.5263, 0.4648, 0.4727, 0.4428, 0.4995, 0.4428, 0.4995, 0.4648, 0.4727, 0.4648, 0.5799, 0.4428, 0.6067, 0.4428, 0.6067, 0.4648, 0.5799, 0.4648, 0.3922, 0.3108, 0.419, 0.3108, 0.419, 0.3328, 0.3922, 0.3328, 0.4458, 0.3108, 0.4727, 0.3108, 0.4727, 0.3328, 0.4458, 0.3328, 0.4995, 0.3108, 0.5263, 0.3108, 0.5263, 0.3328, 0.4995, 0.3328, 0.5531, 0.3108, 0.5799, 0.3108, 0.5799, 0.3328, 0.5531, 0.3328, 0.4727, 0.3108, 0.4995, 0.3108, 0.4995, 0.3328, 0.4727, 0.3328, 0.5799, 0.3108, 0.6067, 0.3108, 0.6067, 0.3328, 0.5799, 0.3328, 0.5263, 0.3108, 0.5531, 0.3108, 0.5531, 0.3328, 0.5263, 0.3328, 0.419, 0.3108, 0.4458, 0.3108, 0.4458, 0.3328, 0.419, 0.3328, 0.6048, 0.3023, 0.6048, 0.2551, 0.6101, 0.25, 0.6101, 0.3074, 0.6048, 0.2551, 0.3941, 0.2551, 0.3888, 0.25, 0.6101, 0.25, 0.3941, 0.3023, 0.6048, 0.3023, 0.6101, 0.3074, 0.3888, 0.3074, 0.3941, 0.2551, 0.3941, 0.3023, 0.3888, 0.3074, 0.3888, 0.25, 0.3941, 0.2551, 0.4056, 0.2551, 0.4064, 0.3023, 0.3941, 0.3023, 0.6048, 0.3023, 0.3941, 0.3023, 0.3941, 0.3023, 0.4064, 0.3023, 0.4092, 0.3023, 0.4164, 0.3023, 0.4196, 0.3023, 0.4278, 0.3023, 0.4318, 0.3023, 0.4401, 0.3023, 0.4438, 0.3023, 0.4524, 0.3023, 0.4555, 0.3023, 0.4648, 0.3023, 0.468, 0.3023, 0.4762, 0.3023, 0.4795, 0.3023, 0.6048, 0.3023, 0.6048, 0.2551, 0.6048, 0.3023, 0.6048, 0.3023, 0.6048, 0.2551, 0.3941, 0.3023, 0.3941, 0.2551, 0.3941, 0.2551, 0.3941, 0.3023, 0.4092, 0.3023, 0.4087, 0.2551, 0.416, 0.2551, 0.4164, 0.3023, 0.468, 0.3023, 0.4648, 0.3023, 0.4648, 0.3023, 0.468, 0.3023, 0.4196, 0.3023, 0.4195, 0.2551, 0.4272, 0.2551, 0.4278, 0.3023, 0.4648, 0.3023, 0.4634, 0.2551, 0.4634, 0.2551, 0.4648, 0.3023, 0.4318, 0.3023, 0.4313, 0.2551, 0.4392, 0.2551, 0.4401, 0.3023, 0.4318, 0.3023, 0.4278, 0.3023, 0.4278, 0.3023, 0.4318, 0.3023, 0.4438, 0.3023, 0.443, 0.2551, 0.4511, 0.2551, 0.4524, 0.3023, 0.4542, 0.2551, 0.4555, 0.3023, 0.4555, 0.3023, 0.4542, 0.2551, 0.4555, 0.3023, 0.4542, 0.2551, 0.4634, 0.2551, 0.4648, 0.3023, 0.4795, 0.3023, 0.4762, 0.3023, 0.4762, 0.3023, 0.4795, 0.3023, 0.468, 0.3023, 0.4668, 0.2551, 0.4749, 0.2551, 0.4762, 0.3023, 0.4524, 0.3023, 0.4511, 0.2551, 0.4511, 0.2551, 0.4524, 0.3023, 0.4795, 0.3023, 0.478, 0.2551, 0.6048, 0.2551, 0.6048, 0.3023, 0.4438, 0.3023, 0.4401, 0.3023, 0.4401, 0.3023, 0.4438, 0.3023, 0.4164, 0.3023, 0.416, 0.2551, 0.4195, 0.2551, 0.4196, 0.3023, 0.4278, 0.3023, 0.4272, 0.2551, 0.4313, 0.2551, 0.4318, 0.3023, 0.4401, 0.3023, 0.4392, 0.2551, 0.443, 0.2551, 0.4438, 0.3023, 0.4524, 0.3023, 0.4511, 0.2551, 0.4542, 0.2551, 0.4555, 0.3023, 0.4648, 0.3023, 0.4634, 0.2551, 0.4668, 0.2551, 0.468, 0.3023, 0.4762, 0.3023, 0.4749, 0.2551, 0.478, 0.2551, 0.4795, 0.3023, 0.4064, 0.3023, 0.4056, 0.2551, 0.4087, 0.2551, 0.4092, 0.3023, 0.4668, 0.2551, 0.468, 0.3023, 0.468, 0.3023, 0.4668, 0.2551, 0.4196, 0.3023, 0.4164, 0.3023, 0.4164, 0.3023, 0.4196, 0.3023, 0.4762, 0.3023, 0.4749, 0.2551, 0.4749, 0.2551, 0.4762, 0.3023, 0.4555, 0.3023, 0.4524, 0.3023, 0.4524, 0.3023, 0.4555, 0.3023, 0.478, 0.2551, 0.4795, 0.3023, 0.4795, 0.3023, 0.478, 0.2551, 0.4087, 0.2551, 0.4092, 0.3023, 0.4092, 0.3023, 0.4087, 0.2551, 0.4064, 0.3023, 0.4056, 0.2551, 0.4056, 0.2551, 0.4064, 0.3023, 0.4392, 0.2551, 0.443, 0.2551, 0.443, 0.2551, 0.4392, 0.2551, 0.4749, 0.2551, 0.478, 0.2551, 0.478, 0.2551, 0.4749, 0.2551, 0.4164, 0.3023, 0.416, 0.2551, 0.416, 0.2551, 0.4164, 0.3023, 0.4195, 0.2551, 0.4196, 0.3023, 0.4196, 0.3023, 0.4195, 0.2551, 0.4272, 0.2551, 0.4313, 0.2551, 0.4313, 0.2551, 0.4272, 0.2551, 0.4634, 0.2551, 0.4668, 0.2551, 0.4668, 0.2551, 0.4634, 0.2551, 0.4278, 0.3023, 0.4272, 0.2551, 0.4272, 0.2551, 0.4278, 0.3023, 0.4313, 0.2551, 0.4318, 0.3023, 0.4318, 0.3023, 0.4313, 0.2551, 0.416, 0.2551, 0.4195, 0.2551, 0.4195, 0.2551, 0.416, 0.2551, 0.4511, 0.2551, 0.4542, 0.2551, 0.4542, 0.2551, 0.4511, 0.2551, 0.4401, 0.3023, 0.4392, 0.2551, 0.4392, 0.2551, 0.4401, 0.3023, 0.4056, 0.2551, 0.4087, 0.2551, 0.4087, 0.2551, 0.4056, 0.2551, 0.443, 0.2551, 0.4438, 0.3023, 0.4438, 0.3023, 0.443, 0.2551, 0.4092, 0.3023, 0.4064, 0.3023, 0.4064, 0.3023, 0.4092, 0.3023, 0.375, 0.0, 0.625, 0.0, 0.625, 0.25, 0.375, 0.25, 0.375, 0.25, 0.625, 0.25, 0.625, 0.5, 0.375, 0.5, 0.375, 0.5, 0.625, 0.5, 0.625, 0.75, 0.375, 0.75, 0.375, 0.75, 0.625, 0.75, 0.625, 1.0, 0.375, 1.0, 0.125, 0.5, 0.375, 0.5, 0.375, 0.75, 0.125, 0.75, 0.625, 0.5, 0.875, 0.5, 0.875, 0.75, 0.625, 0.75, 0.5, 1.0, 0.5975, 0.9904, 0.6913, 0.9619, 0.7778, 0.9157, 0.8536, 0.8536, 0.9157, 0.7778, 0.9619, 0.6913, 0.03806, 0.6913, 0.08427, 0.7778, 0.1464, 0.8536, 0.2222, 0.9157, 0.3087, 0.9619, 0.4025, 0.9904, 0.8986, 0.5793, 0.8754, 0.6555, 0.8754, 0.6555, 0.8986, 0.5793, 0.08427, 0.7778, 0.03806, 0.6913, 0.03806, 0.6913, 0.08427, 0.7778, 0.7778, 0.08427, 0.8536, 0.1464, 0.8536, 0.1464, 0.7778, 0.08427, 0.03806, 0.6913, 0.009607, 0.5975, 0.009607, 0.5975, 0.03806, 0.6913, 0.8536, 0.1464, 0.9157, 0.2222, 0.9157, 0.2222, 0.8536, 0.1464, 0.009607, 0.5975, 0.0, 0.5, 0.0, 0.5, 0.009607, 0.5975, 0.9157, 0.2222, 0.9619, 0.3087, 0.9619, 0.3087, 0.9157, 0.2222, 0.0, 0.5, 0.009607, 0.4025, 0.009607, 0.4025, 0.0, 0.5, 0.9619, 0.3087, 0.9904, 0.4025, 0.9904, 0.4025, 0.9619, 0.3087, 0.009607, 0.4025, 0.03806, 0.3087, 0.03806, 0.3087, 0.009607, 0.4025, 0.9904, 0.4025, 1.0, 0.5, 1.0, 0.5, 0.9904, 0.4025, 0.03806, 0.3087, 0.08427, 0.2222, 0.08427, 0.2222, 0.03806, 0.3087, 1.0, 0.5, 0.9904, 0.5975, 0.9904, 0.5975, 1.0, 0.5, 0.08427, 0.2222, 0.1464, 0.1464, 0.1464, 0.1464, 0.08427, 0.2222, 0.9904, 0.5975, 0.9619, 0.6913, 0.9619, 0.6913, 0.9904, 0.5975, 0.1464, 0.1464, 0.2222, 0.08427, 0.2222, 0.08427, 0.1464, 0.1464, 0.9619, 0.6913, 0.9157, 0.7778, 0.9157, 0.7778, 0.9619, 0.6913, 0.2222, 0.08427, 0.3087, 0.03806, 0.3087, 0.03806, 0.2222, 0.08427, 0.5, 1.0, 0.4025, 0.9904, 0.4025, 0.9904, 0.5, 1.0, 0.9157, 0.7778, 0.8536, 0.8536, 0.8536, 0.8536, 0.9157, 0.7778, 0.3087, 0.03806, 0.4025, 0.009607, 0.4025, 0.009607, 0.3087, 0.03806, 0.4025, 0.9904, 0.3087, 0.9619, 0.3087, 0.9619, 0.4025, 0.9904, 0.8536, 0.8536, 0.7778, 0.9157, 0.7778, 0.9157, 0.8536, 0.8536, 0.4025, 0.009607, 0.5, 0.0, 0.5, 0.0, 0.4025, 0.009607, 0.3087, 0.9619, 0.2222, 0.9157, 0.2222, 0.9157, 0.3087, 0.9619, 0.7778, 0.9157, 0.6913, 0.9619, 0.6913, 0.9619, 0.7778, 0.9157, 0.5, 0.0, 0.5975, 0.009607, 0.5975, 0.009607, 0.5, 0.0, 0.2222, 0.9157, 0.1464, 0.8536, 0.1464, 0.8536, 0.2222, 0.9157, 0.6913, 0.9619, 0.5975, 0.9904, 0.5975, 0.9904, 0.6913, 0.9619, 0.5975, 0.009607, 0.6913, 0.03806, 0.6913, 0.03806, 0.5975, 0.009607, 0.1464, 0.8536, 0.08427, 0.7778, 0.08427, 0.7778, 0.1464, 0.8536, 0.5975, 0.9904, 0.5, 1.0, 0.5, 1.0, 0.5975, 0.9904, 0.6913, 0.03806, 0.7778, 0.08427, 0.7778, 0.08427, 0.6913, 0.03806, 0.8986, 0.5793, 0.9064, 0.5, 0.9064, 0.5, 0.8986, 0.5793, 0.1621, 0.2742, 0.2126, 0.2126, 0.2126, 0.2126, 0.1621, 0.2742, 0.03806, 0.3087, 0.9619, 0.3087, 0.9157, 0.2222, 0.8536, 0.1464, 0.7778, 0.08427, 0.6913, 0.03806, 0.5975, 0.009607, 0.5, 0.0, 0.4025, 0.009607, 0.3087, 0.03806, 0.2222, 0.08427, 0.1464, 0.1464, 0.08427, 0.2222, 0.1072, 0.5982, 0.1014, 0.5793, 0.009607, 0.5975, 0.03806, 0.6913, 0.1014, 0.5793, 0.09362, 0.5, 0.0, 0.5, 0.009607, 0.5975, 0.09362, 0.5, 0.1014, 0.4207, 0.009607, 0.4025, 0.0, 0.5, 0.1014, 0.4207, 0.1072, 0.4018, 0.03806, 0.3087, 0.009607, 0.4025, 0.8928, 0.4018, 0.8986, 0.4207, 0.9904, 0.4025, 0.9619, 0.3087, 0.8986, 0.4207, 0.9064, 0.5, 1.0, 0.5, 0.9904, 0.4025, 0.9064, 0.5, 0.8986, 0.5793, 0.9904, 0.5975, 1.0, 0.5, 0.8986, 0.5793, 0.8928, 0.5982, 0.9619, 0.6913, 0.9904, 0.5975, 0.4207, 0.8986, 0.5, 0.9064, 0.5, 1.0, 0.4025, 0.9904, 0.3445, 0.8754, 0.4207, 0.8986, 0.4025, 0.9904, 0.3087, 0.9619, 0.2742, 0.8379, 0.3445, 0.8754, 0.3087, 0.9619, 0.2222, 0.9157, 0.2126, 0.7874, 0.2742, 0.8379, 0.2222, 0.9157, 0.1464, 0.8536, 0.1621, 0.7258, 0.2126, 0.7874, 0.1464, 0.8536, 0.08427, 0.7778, 0.1246, 0.6555, 0.1621, 0.7258, 0.08427, 0.7778, 0.03806, 0.6913, 0.1014, 0.5793, 0.1246, 0.6555, 0.03806, 0.6913, 0.009607, 0.5975, 0.09362, 0.5, 0.1014, 0.5793, 0.009607, 0.5975, 0.0, 0.5, 0.1014, 0.4207, 0.09362, 0.5, 0.0, 0.5, 0.009607, 0.4025, 0.1246, 0.3445, 0.1014, 0.4207, 0.009607, 0.4025, 0.03806, 0.3087, 0.1621, 0.2742, 0.1246, 0.3445, 0.03806, 0.3087, 0.08427, 0.2222, 0.2126, 0.2126, 0.1621, 0.2742, 0.08427, 0.2222, 0.1464, 0.1464, 0.2742, 0.1621, 0.2126, 0.2126, 0.1464, 0.1464, 0.2222, 0.08427, 0.3445, 0.1246, 0.2742, 0.1621, 0.2222, 0.08427, 0.3087, 0.03806, 0.4207, 0.1014, 0.3445, 0.1246, 0.3087, 0.03806, 0.4025, 0.009607, 0.5, 0.09362, 0.4207, 0.1014, 0.4025, 0.009607, 0.5, 0.0, 0.5793, 0.1014, 0.5, 0.09362, 0.5, 0.0, 0.5975, 0.009607, 0.6555, 0.1246, 0.5793, 0.1014, 0.5975, 0.009607, 0.6913, 0.03806, 0.7258, 0.1621, 0.6555, 0.1246, 0.6913, 0.03806, 0.7778, 0.08427, 0.7874, 0.2126, 0.7258, 0.1621, 0.7778, 0.08427, 0.8536, 0.1464, 0.8379, 0.2742, 0.7874, 0.2126, 0.8536, 0.1464, 0.9157, 0.2222, 0.8754, 0.3445, 0.8379, 0.2742, 0.9157, 0.2222, 0.9619, 0.3087, 0.8986, 0.4207, 0.8754, 0.3445, 0.9619, 0.3087, 0.9904, 0.4025, 0.9064, 0.5, 0.8986, 0.4207, 0.9904, 0.4025, 1.0, 0.5, 0.8986, 0.5793, 0.9064, 0.5, 1.0, 0.5, 0.9904, 0.5975, 0.8754, 0.6555, 0.8986, 0.5793, 0.9904, 0.5975, 0.9619, 0.6913, 0.8379, 0.7258, 0.8754, 0.6555, 0.9619, 0.6913, 0.9157, 0.7778, 0.7874, 0.7874, 0.8379, 0.7258, 0.9157, 0.7778, 0.8536, 0.8536, 0.7258, 0.8379, 0.7874, 0.7874, 0.8536, 0.8536, 0.7778, 0.9157, 0.6555, 0.8754, 0.7258, 0.8379, 0.7778, 0.9157, 0.6913, 0.9619, 0.5793, 0.8986, 0.6555, 0.8754, 0.6913, 0.9619, 0.5975, 0.9904, 0.5, 0.9064, 0.5793, 0.8986, 0.5975, 0.9904, 0.5, 1.0, 0.1072, 0.4018, 0.8928, 0.4018, 0.9619, 0.3087, 0.03806, 0.3087, 0.8928, 0.5982, 0.1072, 0.5982, 0.03806, 0.6913, 0.9619, 0.6913, 0.5, 0.9064, 0.4207, 0.8986, 0.3445, 0.8754, 0.2742, 0.8379, 0.2126, 0.7874, 0.1621, 0.7258, 0.1246, 0.6555, 0.1014, 0.5793, 0.09362, 0.5, 0.1014, 0.4207, 0.1246, 0.3445, 0.1621, 0.2742, 0.2126, 0.2126, 0.2742, 0.1621, 0.3445, 0.1246, 0.4207, 0.1014, 0.5, 0.09362, 0.5793, 0.1014, 0.6555, 0.1246, 0.7258, 0.1621, 0.7874, 0.2126, 0.8379, 0.2742, 0.8754, 0.3445, 0.8986, 0.4207, 0.9064, 0.5, 0.8986, 0.5793, 0.8754, 0.6555, 0.8379, 0.7258, 0.7874, 0.7874, 0.7258, 0.8379, 0.6555, 0.8754, 0.5793, 0.8986, 0.1072, 0.5982, 0.8928, 0.5982, 0.8986, 0.5793, 0.9064, 0.5, 0.09362, 0.5, 0.1014, 0.5793, 0.09362, 0.5, 0.9064, 0.5, 0.8986, 0.4207, 0.8928, 0.4018, 0.1072, 0.4018, 0.1014, 0.4207, 0.2126, 0.2126, 0.2742, 0.1621, 0.2742, 0.1621, 0.2126, 0.2126, 0.8928, 0.5982, 0.8986, 0.5793, 0.8986, 0.5793, 0.8928, 0.5982, 0.8754, 0.6555, 0.8379, 0.7258, 0.8379, 0.7258, 0.8754, 0.6555, 0.2742, 0.1621, 0.3445, 0.1246, 0.3445, 0.1246, 0.2742, 0.1621, 0.5, 0.9064, 0.4207, 0.8986, 0.4207, 0.8986, 0.5, 0.9064, 0.8379, 0.7258, 0.7874, 0.7874, 0.7874, 0.7874, 0.8379, 0.7258, 0.3445, 0.1246, 0.4207, 0.1014, 0.4207, 0.1014, 0.3445, 0.1246, 0.4207, 0.8986, 0.3445, 0.8754, 0.3445, 0.8754, 0.4207, 0.8986, 0.7874, 0.7874, 0.7258, 0.8379, 0.7258, 0.8379, 0.7874, 0.7874, 0.4207, 0.1014, 0.5, 0.09362, 0.5, 0.09362, 0.4207, 0.1014, 0.3445, 0.8754, 0.2742, 0.8379, 0.2742, 0.8379, 0.3445, 0.8754, 0.7258, 0.8379, 0.6555, 0.8754, 0.6555, 0.8754, 0.7258, 0.8379, 0.5, 0.09362, 0.5793, 0.1014, 0.5793, 0.1014, 0.5, 0.09362, 0.2742, 0.8379, 0.2126, 0.7874, 0.2126, 0.7874, 0.2742, 0.8379, 0.6555, 0.8754, 0.5793, 0.8986, 0.5793, 0.8986, 0.6555, 0.8754, 0.5793, 0.1014, 0.6555, 0.1246, 0.6555, 0.1246, 0.5793, 0.1014, 0.2126, 0.7874, 0.1621, 0.7258, 0.1621, 0.7258, 0.2126, 0.7874, 0.5793, 0.8986, 0.5, 0.9064, 0.5, 0.9064, 0.5793, 0.8986, 0.6555, 0.1246, 0.7258, 0.1621, 0.7258, 0.1621, 0.6555, 0.1246, 0.1621, 0.7258, 0.1246, 0.6555, 0.1246, 0.6555, 0.1621, 0.7258, 0.8928, 0.4018, 0.1072, 0.4018, 0.1072, 0.4018, 0.8928, 0.4018, 0.1014, 0.5793, 0.1072, 0.5982, 0.1072, 0.5982, 0.1014, 0.5793, 0.7258, 0.1621, 0.7874, 0.2126, 0.7874, 0.2126, 0.7258, 0.1621, 0.1246, 0.6555, 0.1014, 0.5793, 0.1014, 0.5793, 0.1246, 0.6555, 0.1072, 0.5982, 0.8928, 0.5982, 0.8928, 0.5982, 0.1072, 0.5982, 0.09362, 0.5, 0.1014, 0.5793, 0.1014, 0.5793, 0.09362, 0.5, 0.7874, 0.2126, 0.8379, 0.2742, 0.8379, 0.2742, 0.7874, 0.2126, 0.1014, 0.5793, 0.09362, 0.5, 0.09362, 0.5, 0.1014, 0.5793, 0.1014, 0.4207, 0.09362, 0.5, 0.09362, 0.5, 0.1014, 0.4207, 0.8379, 0.2742, 0.8754, 0.3445, 0.8754, 0.3445, 0.8379, 0.2742, 0.09362, 0.5, 0.1014, 0.4207, 0.1014, 0.4207, 0.09362, 0.5, 0.1072, 0.4018, 0.1014, 0.4207, 0.1014, 0.4207, 0.1072, 0.4018, 0.8754, 0.3445, 0.8986, 0.4207, 0.8986, 0.4207, 0.8754, 0.3445, 0.1014, 0.4207, 0.1246, 0.3445, 0.1246, 0.3445, 0.1014, 0.4207, 0.8986, 0.4207, 0.8928, 0.4018, 0.8928, 0.4018, 0.8986, 0.4207, 0.8986, 0.4207, 0.9064, 0.5, 0.9064, 0.5, 0.8986, 0.4207, 0.1246, 0.3445, 0.1621, 0.2742, 0.1621, 0.2742, 0.1246, 0.3445, 0.9064, 0.5, 0.8986, 0.4207, 0.8986, 0.4207, 0.9064, 0.5, 0.9064, 0.5, 0.8986, 0.5793, 0.8986, 0.5793, 0.9064, 0.5, 0.5, 1.0, 0.5975, 0.9904, 0.6913, 0.9619, 0.7778, 0.9157, 0.8536, 0.8536, 0.9157, 0.7778, 0.9619, 0.6913, 0.03806, 0.6913, 0.08427, 0.7778, 0.1464, 0.8536, 0.2222, 0.9157, 0.3087, 0.9619, 0.4025, 0.9904, 0.8986, 0.5793, 0.8754, 0.6555, 0.8754, 0.6555, 0.8986, 0.5793, 0.08427, 0.7778, 0.03806, 0.6913, 0.03806, 0.6913, 0.08427, 0.7778, 0.7778, 0.08427, 0.8536, 0.1464, 0.8536, 0.1464, 0.7778, 0.08427, 0.03806, 0.6913, 0.009607, 0.5975, 0.009607, 0.5975, 0.03806, 0.6913, 0.8536, 0.1464, 0.9157, 0.2222, 0.9157, 0.2222, 0.8536, 0.1464, 0.009607, 0.5975, 0.0, 0.5, 0.0, 0.5, 0.009607, 0.5975, 0.9157, 0.2222, 0.9619, 0.3087, 0.9619, 0.3087, 0.9157, 0.2222, 0.0, 0.5, 0.009607, 0.4025, 0.009607, 0.4025, 0.0, 0.5, 0.9619, 0.3087, 0.9904, 0.4025, 0.9904, 0.4025, 0.9619, 0.3087, 0.009607, 0.4025, 0.03806, 0.3087, 0.03806, 0.3087, 0.009607, 0.4025, 0.9904, 0.4025, 1.0, 0.5, 1.0, 0.5, 0.9904, 0.4025, 0.03806, 0.3087, 0.08427, 0.2222, 0.08427, 0.2222, 0.03806, 0.3087, 1.0, 0.5, 0.9904, 0.5975, 0.9904, 0.5975, 1.0, 0.5, 0.08427, 0.2222, 0.1464, 0.1464, 0.1464, 0.1464, 0.08427, 0.2222, 0.9904, 0.5975, 0.9619, 0.6913, 0.9619, 0.6913, 0.9904, 0.5975, 0.1464, 0.1464, 0.2222, 0.08427, 0.2222, 0.08427, 0.1464, 0.1464, 0.9619, 0.6913, 0.9157, 0.7778, 0.9157, 0.7778, 0.9619, 0.6913, 0.2222, 0.08427, 0.3087, 0.03806, 0.3087, 0.03806, 0.2222, 0.08427, 0.5, 1.0, 0.4025, 0.9904, 0.4025, 0.9904, 0.5, 1.0, 0.9157, 0.7778, 0.8536, 0.8536, 0.8536, 0.8536, 0.9157, 0.7778, 0.3087, 0.03806, 0.4025, 0.009607, 0.4025, 0.009607, 0.3087, 0.03806, 0.4025, 0.9904, 0.3087, 0.9619, 0.3087, 0.9619, 0.4025, 0.9904, 0.8536, 0.8536, 0.7778, 0.9157, 0.7778, 0.9157, 0.8536, 0.8536, 0.4025, 0.009607, 0.5, 0.0, 0.5, 0.0, 0.4025, 0.009607, 0.3087, 0.9619, 0.2222, 0.9157, 0.2222, 0.9157, 0.3087, 0.9619, 0.7778, 0.9157, 0.6913, 0.9619, 0.6913, 0.9619, 0.7778, 0.9157, 0.5, 0.0, 0.5975, 0.009607, 0.5975, 0.009607, 0.5, 0.0, 0.2222, 0.9157, 0.1464, 0.8536, 0.1464, 0.8536, 0.2222, 0.9157, 0.6913, 0.9619, 0.5975, 0.9904, 0.5975, 0.9904, 0.6913, 0.9619, 0.5975, 0.009607, 0.6913, 0.03806, 0.6913, 0.03806, 0.5975, 0.009607, 0.1464, 0.8536, 0.08427, 0.7778, 0.08427, 0.7778, 0.1464, 0.8536, 0.5975, 0.9904, 0.5, 1.0, 0.5, 1.0, 0.5975, 0.9904, 0.6913, 0.03806, 0.7778, 0.08427, 0.7778, 0.08427, 0.6913, 0.03806, 0.8986, 0.5793, 0.9064, 0.5, 0.9064, 0.5, 0.8986, 0.5793, 0.1621, 0.2742, 0.2126, 0.2126, 0.2126, 0.2126, 0.1621, 0.2742, 0.03806, 0.3087, 0.9619, 0.3087, 0.9157, 0.2222, 0.8536, 0.1464, 0.7778, 0.08427, 0.6913, 0.03806, 0.5975, 0.009607, 0.5, 0.0, 0.4025, 0.009607, 0.3087, 0.03806, 0.2222, 0.08427, 0.1464, 0.1464, 0.08427, 0.2222, 0.1072, 0.5982, 0.1014, 0.5793, 0.009607, 0.5975, 0.03806, 0.6913, 0.1014, 0.5793, 0.09362, 0.5, 0.0, 0.5, 0.009607, 0.5975, 0.09362, 0.5, 0.1014, 0.4207, 0.009607, 0.4025, 0.0, 0.5, 0.1014, 0.4207, 0.1072, 0.4018, 0.03806, 0.3087, 0.009607, 0.4025, 0.8928, 0.4018, 0.8986, 0.4207, 0.9904, 0.4025, 0.9619, 0.3087, 0.8986, 0.4207, 0.9064, 0.5, 1.0, 0.5, 0.9904, 0.4025, 0.9064, 0.5, 0.8986, 0.5793, 0.9904, 0.5975, 1.0, 0.5, 0.8986, 0.5793, 0.8928, 0.5982, 0.9619, 0.6913, 0.9904, 0.5975, 0.4207, 0.8986, 0.5, 0.9064, 0.5, 1.0, 0.4025, 0.9904, 0.3445, 0.8754, 0.4207, 0.8986, 0.4025, 0.9904, 0.3087, 0.9619, 0.2742, 0.8379, 0.3445, 0.8754, 0.3087, 0.9619, 0.2222, 0.9157, 0.2126, 0.7874, 0.2742, 0.8379, 0.2222, 0.9157, 0.1464, 0.8536, 0.1621, 0.7258, 0.2126, 0.7874, 0.1464, 0.8536, 0.08427, 0.7778, 0.1246, 0.6555, 0.1621, 0.7258, 0.08427, 0.7778, 0.03806, 0.6913, 0.1014, 0.5793, 0.1246, 0.6555, 0.03806, 0.6913, 0.009607, 0.5975, 0.09362, 0.5, 0.1014, 0.5793, 0.009607, 0.5975, 0.0, 0.5, 0.1014, 0.4207, 0.09362, 0.5, 0.0, 0.5, 0.009607, 0.4025, 0.1246, 0.3445, 0.1014, 0.4207, 0.009607, 0.4025, 0.03806, 0.3087, 0.1621, 0.2742, 0.1246, 0.3445, 0.03806, 0.3087, 0.08427, 0.2222, 0.2126, 0.2126, 0.1621, 0.2742, 0.08427, 0.2222, 0.1464, 0.1464, 0.2742, 0.1621, 0.2126, 0.2126, 0.1464, 0.1464, 0.2222, 0.08427, 0.3445, 0.1246, 0.2742, 0.1621, 0.2222, 0.08427, 0.3087, 0.03806, 0.4207, 0.1014, 0.3445, 0.1246, 0.3087, 0.03806, 0.4025, 0.009607, 0.5, 0.09362, 0.4207, 0.1014, 0.4025, 0.009607, 0.5, 0.0, 0.5793, 0.1014, 0.5, 0.09362, 0.5, 0.0, 0.5975, 0.009607, 0.6555, 0.1246, 0.5793, 0.1014, 0.5975, 0.009607, 0.6913, 0.03806, 0.7258, 0.1621, 0.6555, 0.1246, 0.6913, 0.03806, 0.7778, 0.08427, 0.7874, 0.2126, 0.7258, 0.1621, 0.7778, 0.08427, 0.8536, 0.1464, 0.8379, 0.2742, 0.7874, 0.2126, 0.8536, 0.1464, 0.9157, 0.2222, 0.8754, 0.3445, 0.8379, 0.2742, 0.9157, 0.2222, 0.9619, 0.3087, 0.8986, 0.4207, 0.8754, 0.3445, 0.9619, 0.3087, 0.9904, 0.4025, 0.9064, 0.5, 0.8986, 0.4207, 0.9904, 0.4025, 1.0, 0.5, 0.8986, 0.5793, 0.9064, 0.5, 1.0, 0.5, 0.9904, 0.5975, 0.8754, 0.6555, 0.8986, 0.5793, 0.9904, 0.5975, 0.9619, 0.6913, 0.8379, 0.7258, 0.8754, 0.6555, 0.9619, 0.6913, 0.9157, 0.7778, 0.7874, 0.7874, 0.8379, 0.7258, 0.9157, 0.7778, 0.8536, 0.8536, 0.7258, 0.8379, 0.7874, 0.7874, 0.8536, 0.8536, 0.7778, 0.9157, 0.6555, 0.8754, 0.7258, 0.8379, 0.7778, 0.9157, 0.6913, 0.9619, 0.5793, 0.8986, 0.6555, 0.8754, 0.6913, 0.9619, 0.5975, 0.9904, 0.5, 0.9064, 0.5793, 0.8986, 0.5975, 0.9904, 0.5, 1.0, 0.1072, 0.4018, 0.8928, 0.4018, 0.9619, 0.3087, 0.03806, 0.3087, 0.8928, 0.5982, 0.1072, 0.5982, 0.03806, 0.6913, 0.9619, 0.6913, 0.5, 0.9064, 0.4207, 0.8986, 0.3445, 0.8754, 0.2742, 0.8379, 0.2126, 0.7874, 0.1621, 0.7258, 0.1246, 0.6555, 0.1014, 0.5793, 0.09362, 0.5, 0.1014, 0.4207, 0.1246, 0.3445, 0.1621, 0.2742, 0.2126, 0.2126, 0.2742, 0.1621, 0.3445, 0.1246, 0.4207, 0.1014, 0.5, 0.09362, 0.5793, 0.1014, 0.6555, 0.1246, 0.7258, 0.1621, 0.7874, 0.2126, 0.8379, 0.2742, 0.8754, 0.3445, 0.8986, 0.4207, 0.9064, 0.5, 0.8986, 0.5793, 0.8754, 0.6555, 0.8379, 0.7258, 0.7874, 0.7874, 0.7258, 0.8379, 0.6555, 0.8754, 0.5793, 0.8986, 0.1072, 0.5982, 0.8928, 0.5982, 0.8986, 0.5793, 0.9064, 0.5, 0.09362, 0.5, 0.1014, 0.5793, 0.09362, 0.5, 0.9064, 0.5, 0.8986, 0.4207, 0.8928, 0.4018, 0.1072, 0.4018, 0.1014, 0.4207, 0.2126, 0.2126, 0.2742, 0.1621, 0.2742, 0.1621, 0.2126, 0.2126, 0.8928, 0.5982, 0.8986, 0.5793, 0.8986, 0.5793, 0.8928, 0.5982, 0.8754, 0.6555, 0.8379, 0.7258, 0.8379, 0.7258, 0.8754, 0.6555, 0.2742, 0.1621, 0.3445, 0.1246, 0.3445, 0.1246, 0.2742, 0.1621, 0.5, 0.9064, 0.4207, 0.8986, 0.4207, 0.8986, 0.5, 0.9064, 0.8379, 0.7258, 0.7874, 0.7874, 0.7874, 0.7874, 0.8379, 0.7258, 0.3445, 0.1246, 0.4207, 0.1014, 0.4207, 0.1014, 0.3445, 0.1246, 0.4207, 0.8986, 0.3445, 0.8754, 0.3445, 0.8754, 0.4207, 0.8986, 0.7874, 0.7874, 0.7258, 0.8379, 0.7258, 0.8379, 0.7874, 0.7874, 0.4207, 0.1014, 0.5, 0.09362, 0.5, 0.09362, 0.4207, 0.1014, 0.3445, 0.8754, 0.2742, 0.8379, 0.2742, 0.8379, 0.3445, 0.8754, 0.7258, 0.8379, 0.6555, 0.8754, 0.6555, 0.8754, 0.7258, 0.8379, 0.5, 0.09362, 0.5793, 0.1014, 0.5793, 0.1014, 0.5, 0.09362, 0.2742, 0.8379, 0.2126, 0.7874, 0.2126, 0.7874, 0.2742, 0.8379, 0.6555, 0.8754, 0.5793, 0.8986, 0.5793, 0.8986, 0.6555, 0.8754, 0.5793, 0.1014, 0.6555, 0.1246, 0.6555, 0.1246, 0.5793, 0.1014, 0.2126, 0.7874, 0.1621, 0.7258, 0.1621, 0.7258, 0.2126, 0.7874, 0.5793, 0.8986, 0.5, 0.9064, 0.5, 0.9064, 0.5793, 0.8986, 0.6555, 0.1246, 0.7258, 0.1621, 0.7258, 0.1621, 0.6555, 0.1246, 0.1621, 0.7258, 0.1246, 0.6555, 0.1246, 0.6555, 0.1621, 0.7258, 0.8928, 0.4018, 0.1072, 0.4018, 0.1072, 0.4018, 0.8928, 0.4018, 0.1014, 0.5793, 0.1072, 0.5982, 0.1072, 0.5982, 0.1014, 0.5793, 0.7258, 0.1621, 0.7874, 0.2126, 0.7874, 0.2126, 0.7258, 0.1621, 0.1246, 0.6555, 0.1014, 0.5793, 0.1014, 0.5793, 0.1246, 0.6555, 0.1072, 0.5982, 0.8928, 0.5982, 0.8928, 0.5982, 0.1072, 0.5982, 0.09362, 0.5, 0.1014, 0.5793, 0.1014, 0.5793, 0.09362, 0.5, 0.7874, 0.2126, 0.8379, 0.2742, 0.8379, 0.2742, 0.7874, 0.2126, 0.1014, 0.5793, 0.09362, 0.5, 0.09362, 0.5, 0.1014, 0.5793, 0.1014, 0.4207, 0.09362, 0.5, 0.09362, 0.5, 0.1014, 0.4207, 0.8379, 0.2742, 0.8754, 0.3445, 0.8754, 0.3445, 0.8379, 0.2742, 0.09362, 0.5, 0.1014, 0.4207, 0.1014, 0.4207, 0.09362, 0.5, 0.1072, 0.4018, 0.1014, 0.4207, 0.1014, 0.4207, 0.1072, 0.4018, 0.8754, 0.3445, 0.8986, 0.4207, 0.8986, 0.4207, 0.8754, 0.3445, 0.1014, 0.4207, 0.1246, 0.3445, 0.1246, 0.3445, 0.1014, 0.4207, 0.8986, 0.4207, 0.8928, 0.4018, 0.8928, 0.4018, 0.8986, 0.4207, 0.8986, 0.4207, 0.9064, 0.5, 0.9064, 0.5, 0.8986, 0.4207, 0.1246, 0.3445, 0.1621, 0.2742, 0.1621, 0.2742, 0.1246, 0.3445, 0.9064, 0.5, 0.8986, 0.4207, 0.8986, 0.4207, 0.9064, 0.5, 0.9064, 0.5, 0.8986, 0.5793, 0.8986, 0.5793, 0.9064, 0.5])
me_cube.update()

# ---- objects
ob_tv_cabinet = bpy.data.objects.new('tv_cabinet', me_cube_023)
ob_tv = bpy.data.objects.new('tv', me_cube)

# ---- transforms, parenting, visibility, modifiers, constraints
ob_tv_cabinet.location = (0.006042, -4.309, 0.5053)
ob_tv_cabinet.scale = (1.5, 0.65, 0.5)
ob_tv.location = (0.02351, -4.29, 1.105)
ob_tv.scale = (0.6, 0.4, 0.1)

# ---- collection membership
col_collection.objects.link(ob_tv_cabinet)
col_collection.objects.link(ob_tv)

# ---- scene / render settings (as saved in the file)
scene.frame_start = 1; scene.frame_end = 250; scene.frame_set(0)
scene.render.engine = 'BLENDER_EEVEE_NEXT'
scene.cycles.sampling_pattern = 'TABULATED_SOBOL'
scene.view_settings.view_transform = 'Filmic'
bpy.context.view_layer.update()

# ---- added for rendering (the .blend has no active camera and no usable light): camera, sun
cam_auto = bpy.data.cameras.new('AutoCamera')
cam_auto.lens = 50.0
cam_auto.sensor_width = 36.0
cam_auto.clip_end = 1000.0
ob_auto_camera = bpy.data.objects.new('AutoCamera', cam_auto)
scene.collection.objects.link(ob_auto_camera)
ob_auto_camera.location = (3.71175, -8.75549, 4.12657)
ob_auto_camera.rotation_euler = (1.09748, -7.21219e-08, 0.694738)
scene.camera = ob_auto_camera
light_auto_sun = bpy.data.lights.new('AutoSun', 'SUN')
light_auto_sun.energy = 3.0
light_auto_sun.angle = 0.0523599
ob_auto_sun = bpy.data.objects.new('AutoSun', light_auto_sun)
scene.collection.objects.link(ob_auto_sun)
ob_auto_sun.rotation_euler = (0.872665, 0.174533, 0.523599)
bpy.context.view_layer.update()
